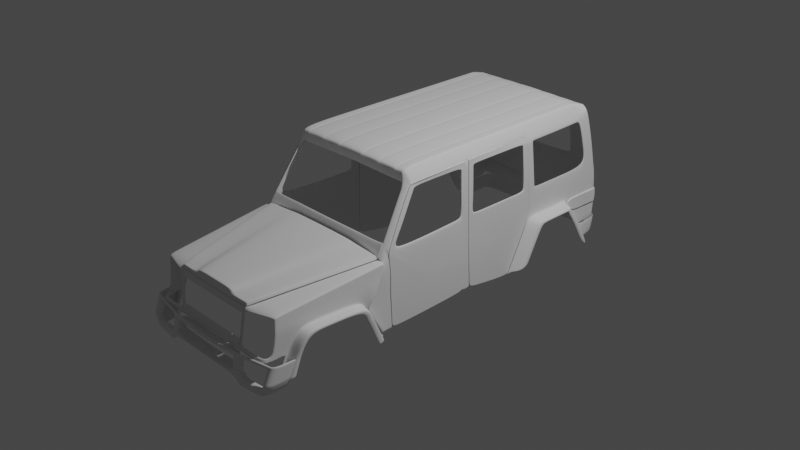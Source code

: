# Source: mer12_doorsup.blend  (saved by Blender 2.90.8; exported with 4.5.12 LTS)
import bpy
from mathutils import Matrix  # noqa: F401  (used for matrix-valued properties, if any)

bpy.ops.wm.read_factory_settings(use_empty=True)
scene = bpy.context.scene
scene.name = 'Scene'

# ---- collections
col_collection = bpy.data.collections.new('Collection'); scene.collection.children.link(col_collection)
col_reference = bpy.data.collections.new('reference'); scene.collection.children.link(col_reference)
col_body = bpy.data.collections.new('body'); scene.collection.children.link(col_body)

# ---- node groups
ng_auto_smooth = bpy.data.node_groups.new('Auto Smooth', 'GeometryNodeTree')
_s = ng_auto_smooth.interface.new_socket(name='Geometry', in_out='OUTPUT', socket_type='NodeSocketGeometry')
_s = ng_auto_smooth.interface.new_socket(name='Geometry', in_out='INPUT', socket_type='NodeSocketGeometry')
_s = ng_auto_smooth.interface.new_socket(name='Angle', in_out='INPUT', socket_type='NodeSocketFloat')
_s.subtype = 'ANGLE'
_s.min_value = 0.0
_s.max_value = 3.142
ng_auto_smooth.is_modifier = True
_N = ng_auto_smooth.nodes; _L = ng_auto_smooth.links
n0 = _N.new('NodeGroupOutput'); n0.name = 'Group Output'; n0.location = (480, -100)
n1 = _N.new('NodeGroupInput'); n1.name = 'Group Input'; n1.location = (-420, -300)
n2 = _N.new('NodeGroupInput'); n2.name = 'Group Input.001'; n2.location = (-60, -100)
n3 = _N.new('GeometryNodeSetShadeSmooth'); n3.name = 'Set Shade Smooth'; n3.location = (120, -100)
n3.domain = 'EDGE'
n4 = _N.new('GeometryNodeSetShadeSmooth'); n4.name = 'Set Shade Smooth.001'; n4.location = (300, -100)
n5 = _N.new('GeometryNodeInputMeshEdgeAngle'); n5.name = 'Edge Angle'; n5.location = (-420, -220)
n6 = _N.new('GeometryNodeInputEdgeSmooth'); n6.name = 'Is Edge Smooth'; n6.location = (-60, -160)
n7 = _N.new('GeometryNodeInputShadeSmooth'); n7.name = 'Is Face Smooth'; n7.location = (-240, -340)
n8 = _N.new('FunctionNodeBooleanMath'); n8.name = 'Boolean Math'; n8.location = (-60, -220)
n9 = _N.new('FunctionNodeCompare'); n9.name = 'Compare'; n9.location = (-240, -180)
n9.operation = 'LESS_EQUAL'
_L.new(n5.outputs[0], n9.inputs[0])
_L.new(n4.outputs[0], n0.inputs[0])
_L.new(n1.outputs[1], n9.inputs[1])
_L.new(n9.outputs[0], n8.inputs[0])
_L.new(n7.outputs[0], n8.inputs[1])
_L.new(n2.outputs[0], n3.inputs[0])
_L.new(n6.outputs[0], n3.inputs[1])
_L.new(n3.outputs[0], n4.inputs[0])
_L.new(n8.outputs[0], n3.inputs[2])
n0.is_active_output = True

# ---- world
world_world = bpy.data.worlds.new('World'); scene.world = world_world
world_world.use_nodes = True; world_world.node_tree.nodes.clear()
_N = world_world.node_tree.nodes; _L = world_world.node_tree.links
n0 = _N.new('ShaderNodeOutputWorld'); n0.name = 'World Output'; n0.location = (300, 300)
n1 = _N.new('ShaderNodeBackground'); n1.name = 'Background'; n1.location = (10, 300)
n1.inputs[0].default_value = (0.05088, 0.05088, 0.05088, 1.0)
_L.new(n1.outputs[0], n0.inputs[0])
n0.is_active_output = True
world_world.color = (0.05088, 0.05088, 0.05088)
world_world.use_sun_shadow = False
world_world.sun_shadow_jitter_overblur = 0.0

# ---- cameras
cam_camera = bpy.data.cameras.new('Camera')
cam_camera.clip_end = 100.0
cam_camera.ortho_scale = 7.314

# ---- lights
light_light = bpy.data.lights.new('Light', 'POINT')
light_light.transmission_factor = 0.0
light_light.energy = 1000.0
light_light.shadow_soft_size = 0.1
light_light.shadow_maximum_resolution = 0.006
light_light.use_absolute_resolution = True

# ---- meshes
me_plane = bpy.data.meshes.new('Plane')
me_plane.from_pydata([(0.4797, -0.2314, 0.05852), (0.0, -0.2034, 0.168), (0.7997, -0.1509, 0.08618), (0.0, -0.09001, 0.1802), (0.4845, -0.2021, 0.1285), (0.5209, -0.0815, 0.1516), (0.8672, 1.004, 0.1976), (0.0, 0.9994, 0.2789), (0.7647, 0.9964, 0.2471), (0.4662, 1.033, 0.2667), (0.2815, -0.08476, 0.1433), (0.2524, -0.2075, 0.1243), (0.4604, 0.9975, 0.2635), (0.266, -0.08476, 0.1787), (0.4041, 0.9977, 0.2759), (0.2516, -0.1978, 0.1665), (0.0, -0.2075, 0.1243), (0.0, -0.2314, 0.05674), (0.2438, -0.2314, 0.05674), (0.8755, 1.011, 0.07832), (0.807, -0.1604, -0.02666), (0.8731, 0.9742, 0.0753), (0.8041, -0.07841, 0.1004), (0.0, -0.03961, 0.1848), (0.5321, -0.03163, 0.156), (0.2898, -0.03469, 0.1488), (0.2724, -0.03468, 0.1832), (0.8101, -0.1079, -0.02194), (0.8882, 0.9483, -0.0204), (0.8079, -0.1646, -0.09963), (0.8858, 0.9111, -0.02342), (0.8109, -0.1121, -0.09491), (0.8167, 0.138, 0.1198), (0.8293, 0.3544, 0.1393), (0.8419, 0.5708, 0.1587), (0.8546, 0.7872, 0.1782), (0.0, 0.1682, 0.2036), (0.0, 0.376, 0.2224), (0.0, 0.5838, 0.2412), (0.0, 0.7916, 0.2601), (0.5786, 0.174, 0.1743), (0.6252, 0.3796, 0.1925), (0.6717, 0.5852, 0.2107), (0.7182, 0.7908, 0.2289), (0.3239, 0.1718, 0.1718), (0.3581, 0.3782, 0.1947), (0.3922, 0.5846, 0.2176), (0.4263, 0.7911, 0.2406), (0.2987, 0.1718, 0.2018), (0.3251, 0.3783, 0.2203), (0.3514, 0.5848, 0.2388), (0.3778, 0.7912, 0.2574), (0.8227, 0.1085, -0.002495), (0.8353, 0.3249, 0.01695), (0.8479, 0.5414, 0.0364), (0.8605, 0.7578, 0.05585), (0.8318, 0.06846, -0.05486), (0.7987, -0.1439, -0.2899), (0.8073, -0.04228, -0.2763), (0.8929, 0.9162, -0.0855), (0.8913, 0.8551, -0.1633), (0.8445, 0.8496, -0.2293), (0.8018, -0.1537, 0.05282), (0.8689, 0.9949, 0.1615), (0.8695, 1.041, 0.1615), (0.8059, -0.08712, 0.06422), (0.8563, 0.7785, 0.142), (0.8437, 0.5621, 0.1226), (0.8311, 0.3457, 0.1031), (0.8185, 0.1293, 0.08367), (0.4866, -0.2166, 0.09176), (0.4865, -0.2159, 0.09356), (0.5262, -0.09639, 0.113), (0.5252, -0.09588, 0.114), (0.7903, 0.9911, 0.2135), (0.7889, 0.9911, 0.2144), (0.2485, -0.2186, 0.09146), (0.2483, -0.2192, 0.08964), (0.0, -0.2192, 0.08964), (0.0, -0.2186, 0.09145), (0.5384, -0.04602, 0.1177), (0.5374, -0.04559, 0.1187), (0.5888, 0.1614, 0.1369), (0.5877, 0.1617, 0.1378), (0.6392, 0.3688, 0.1561), (0.638, 0.3691, 0.157), (0.6896, 0.5762, 0.1752), (0.6883, 0.5764, 0.1761), (0.7386, 0.7838, 0.1953), (0.7399, 0.7836, 0.1944), (0.0, -0.1871, 0.1697), (0.4897, -0.1848, 0.1318), (0.2566, -0.1899, 0.127), (0.2537, -0.1816, 0.1683), (0.4921, -0.1987, 0.09649), (0.8542, 0.5156, -0.04951), (0.7969, -0.1901, -0.2873), (0.8383, 0.3098, -0.05129), (0.7737, -0.2724, -0.3302), (0.867, 0.779, -0.06204), (0.7737, -0.2581, -0.2891), (0.7969, -0.2044, -0.3284), (0.8073, -0.05659, -0.3175), (0.7987, -0.1582, -0.3311), (0.7129, -0.2939, -0.3302), (0.7129, -0.2796, -0.2891), (0.0, -0.2939, -0.3302), (0.0, -0.2796, -0.2891), (0.7129, -0.2867, -0.3096), (0.0, -0.2867, -0.3096), (0.458, -0.2796, -0.2891), (0.458, -0.2939, -0.3302), (0.458, -0.2867, -0.3096), (0.229, -0.2796, -0.2891), (0.2429, -0.2343, 0.03569), (0.23, -0.2762, -0.2653), (0.0, -0.2343, 0.03569), (0.0, -0.2762, -0.2653), (0.4784, -0.2343, 0.03737), (0.4595, -0.2762, -0.2652), (0.4453, -0.2314, 0.05826), (0.4518, -0.217, 0.09145), (0.4245, -0.2796, -0.2891), (0.444, -0.2343, 0.03713), (0.426, -0.2762, -0.2652), (0.2423, -0.2363, 0.02137), (0.2315, -0.2715, -0.2309), (0.0, -0.2363, 0.02137), (0.0, -0.2715, -0.2309), (0.4775, -0.2363, 0.02298), (0.4617, -0.2715, -0.2306), (0.428, -0.2715, -0.2307), (0.4431, -0.2363, 0.02274), (0.4165, -0.2796, -0.2891), (0.4179, -0.2762, -0.2652), (0.4199, -0.2715, -0.2307), (0.4371, -0.2314, 0.0582), (0.4435, -0.2171, 0.09138), (0.4358, -0.2343, 0.03707), (0.435, -0.2363, 0.02269), (0.477, -0.2375, 0.01421), (0.4426, -0.2375, 0.01398), (0.4624, -0.2698, -0.2187), (0.4287, -0.2698, -0.2188), (0.8025, -0.1027, -0.4998), (0.8073, -0.1305, -0.4932), (0.8025, -0.03537, -0.3379), (0.858, 0.7786, -0.1012), (0.8314, 0.288, -0.09483), (0.8461, 0.5229, -0.09135), (0.836, 0.8464, -0.2397), (0.8025, -0.01542, -0.3039), (0.8253, 0.08071, -0.0822), (0.4683, -0.2168, 0.0916), (0.4702, -0.2168, 0.09161), (0.4622, -0.2343, 0.03726), (0.4603, -0.2343, 0.03724), (0.4418, -0.2762, -0.2652), (0.4437, -0.2762, -0.2652), (0.4616, -0.2314, 0.05839), (0.4634, -0.2314, 0.0584), (0.4422, -0.2796, -0.2891), (0.4403, -0.2796, -0.2891), (0.4613, -0.2363, 0.02287), (0.4594, -0.2363, 0.02285), (0.4439, -0.2715, -0.2307), (0.4458, -0.2715, -0.2307), (0.4607, -0.2375, 0.0141), (0.4589, -0.2375, 0.01409), (0.4446, -0.2698, -0.2187), (0.4465, -0.2698, -0.2187), (0.8025, -0.09368, -0.4784), (0.8025, -0.04981, -0.3651), (0.8073, -0.06739, -0.3431), (0.8073, -0.1224, -0.474), (0.8445, 1.051, -0.5824), (0.8371, 1.04, -0.6078), (0.836, 0.8633, -0.2697), (0.8371, 1.032, -0.5923), (0.8445, 1.042, -0.5672), (0.8445, 0.8664, -0.2587), (0.4092, 1.033, 0.2791), (0.7999, 1.027, 0.2165), (0.774, 1.032, 0.2503), (0.0, 1.035, 0.2821), (0.7984, 1.027, 0.2175), (0.867, 1.053, 0.1964), (0.9123, -0.1027, -0.4998), (0.9136, -0.03181, -0.3398), (0.9678, 0.7786, -0.1012), (0.9411, 0.288, -0.09483), (0.9558, 0.5229, -0.09135), (0.9457, 0.8464, -0.2397), (0.9123, -0.01542, -0.3039), (0.9351, 0.08071, -0.0822), (0.9123, -0.09368, -0.4784), (0.9143, -0.04348, -0.3651), (0.8807, 1.04, -0.6078), (0.9457, 0.8633, -0.2697), (0.8807, 1.032, -0.5923), (0.9167, -0.03756, -0.501), (0.9167, 0.02563, -0.3346), (0.9611, 0.7138, -0.1445), (0.9397, 0.3144, -0.1323), (0.9515, 0.5023, -0.1296), (0.9434, 0.7664, -0.2553), (0.9167, 0.03673, -0.3035), (0.9349, 0.1151, -0.1293), (0.9167, -0.03037, -0.4839), (0.9167, 0.01428, -0.3626), (0.8986, 0.9594, -0.615), (0.9434, 0.7798, -0.2792), (0.8986, 0.9525, -0.6026), (0.7792, -0.1027, -0.54), (0.784, -0.1305, -0.5335), (0.8889, -0.1027, -0.54), (0.7495, -0.1027, -0.5591), (0.7543, -0.1305, -0.5525), (0.8593, -0.1027, -0.5591)], [], [(5, 73, 81, 24), (71, 4, 11, 76), (92, 91, 5, 10), (12, 8, 183, 9), (47, 43, 8, 12), (78, 17, 18, 77), (51, 47, 12, 14), (14, 12, 9, 181), (93, 92, 10, 13), (90, 93, 13, 3), (7, 14, 181, 184), (39, 51, 14, 7), (11, 15, 1, 16), (16, 79, 76, 11), (8, 75, 185, 183), (91, 94, 73, 5), (24, 81, 83, 40), (89, 35, 6, 74), (70, 0, 2, 72), (74, 6, 186, 182), (65, 62, 20, 27), (64, 63, 21, 19), (69, 65, 27, 52), (72, 2, 22, 80), (3, 13, 26, 23), (13, 10, 25, 26), (43, 88, 75, 8), (10, 5, 24, 25), (27, 20, 29, 31), (52, 27, 31, 56), (19, 21, 30, 28), (21, 55, 99, 30), (55, 54, 95, 99), (54, 53, 97, 95), (53, 52, 56, 97), (63, 66, 55, 21), (66, 67, 54, 55), (67, 68, 53, 54), (68, 69, 52, 53), (80, 22, 32, 82), (84, 33, 34, 86), (86, 34, 35, 89), (23, 26, 48, 36), (36, 48, 49, 37), (37, 49, 50, 38), (38, 50, 51, 39), (26, 25, 44, 48), (48, 44, 45, 49), (49, 45, 46, 50), (50, 46, 47, 51), (82, 32, 33, 84), (40, 83, 85, 41), (41, 85, 87, 42), (42, 87, 88, 43), (25, 24, 40, 44), (44, 40, 41, 45), (45, 41, 42, 46), (46, 42, 43, 47), (56, 31, 57, 58), (31, 29, 96, 57), (30, 99, 61, 60), (28, 30, 60, 59), (33, 32, 69, 68), (34, 33, 68, 67), (35, 34, 67, 66), (6, 35, 66, 63), (32, 22, 65, 69), (186, 6, 63, 64), (22, 2, 62, 65), (136, 137, 77, 18), (4, 71, 94, 91), (1, 15, 93, 90), (15, 11, 92, 93), (11, 4, 91, 92), (101, 96, 100, 98), (58, 57, 103, 102), (57, 96, 101, 103), (98, 100, 105, 108, 104), (163, 167, 140, 129), (111, 112, 109, 106), (104, 108, 112, 111), (108, 105, 110, 112), (117, 107, 113, 115), (112, 110, 161, 162, 122, 133, 113, 107, 109), (123, 132, 164, 156), (124, 122, 162, 157), (17, 116, 114, 18), (128, 117, 115, 126), (135, 134, 124, 131), (136, 138, 123, 120), (134, 133, 122, 124), (155, 163, 129, 118), (138, 139, 132, 123), (116, 127, 125, 114), (120, 123, 156, 159), (143, 131, 165, 169), (115, 113, 133, 134), (126, 115, 134, 135), (114, 125, 139, 138), (18, 114, 138, 136), (120, 121, 137, 136), (132, 141, 168, 164), (141, 143, 169, 168), (170, 166, 130, 142), (167, 170, 142, 140), (166, 158, 119, 130), (159, 153, 121, 120), (158, 161, 110, 119), (160, 155, 118, 0), (131, 124, 157, 165), (171, 174, 145, 144), (61, 99, 147, 150), (95, 97, 148, 149), (58, 102, 146, 151), (56, 58, 151, 152), (97, 56, 152, 148), (99, 95, 149, 147), (0, 70, 154, 160), (146, 102, 173, 172), (172, 173, 174, 171), (179, 178, 176, 175), (61, 150, 177, 180), (180, 177, 178, 179), (148, 152, 194, 190), (146, 172, 196, 188), (172, 171, 195, 196), (152, 151, 193, 194), (147, 149, 191, 189), (149, 148, 190, 191), (177, 150, 192, 198), (151, 146, 188, 193), (150, 147, 189, 192), (178, 177, 198, 199), (171, 144, 187, 195), (176, 178, 199, 197), (190, 194, 207, 203), (199, 198, 211, 212), (192, 189, 202, 205), (196, 195, 208, 209), (193, 188, 201, 206), (189, 191, 204, 202), (197, 199, 212, 210), (194, 193, 206, 207), (191, 190, 203, 204), (198, 192, 205, 211), (188, 196, 209, 201), (195, 187, 200, 208), (187, 144, 213, 215), (144, 145, 214, 213), (215, 213, 216, 218), (213, 214, 217, 216)])
_k = {(0, 2): 0.32941, (4, 11): 0.36078, (5, 91): 0.36078, (6, 35): 0.32941, (8, 43): 0.36078, (11, 16): 0.36078, (17, 18): 0.32941, (18, 136): 0.32941, (2, 22): 0.32941, (5, 24): 0.36078, (22, 32): 0.32941, (32, 33): 0.32941, (33, 34): 0.32941, (34, 35): 0.32941, (24, 40): 0.36078, (40, 41): 0.36078, (41, 42): 0.36078, (42, 43): 0.36078, (71, 76): 0.36078, (77, 78): 0.32941, (76, 79): 0.36078, (74, 89): 0.32941, (75, 88): 0.36078, (70, 72): 0.32941, (71, 94): 0.36078, (72, 80): 0.32941, (73, 81): 0.36078, (80, 82): 0.32941, (81, 83): 0.36078, (82, 84): 0.32941, (83, 85): 0.36078, (84, 86): 0.32941, (85, 87): 0.36078, (86, 89): 0.32941, (87, 88): 0.36078, (0, 70): 0.32941, (18, 77): 0.32941, (4, 71): 0.36078, (5, 73): 0.36078, (2, 72): 0.32941, (11, 76): 0.36078, (8, 75): 0.36078, (6, 74): 0.32941, (24, 81): 0.36078, (22, 80): 0.32941, (43, 88): 0.36078, (35, 89): 0.32941, (17, 78): 0.32941, (16, 79): 0.36078, (40, 83): 0.36078, (32, 82): 0.32941, (33, 84): 0.32941, (41, 85): 0.36078, (34, 86): 0.32941, (42, 87): 0.36078, (4, 91): 0.36078, (73, 94): 0.36078, (121, 137): 0.32941, (120, 136): 0.32941, (77, 137): 0.32941, (0, 160): 0.32941, (70, 154): 0.32941, (120, 159): 0.32941, (121, 153): 0.32941, (183, 185): 0.36078, (8, 183): 0.36078, (75, 185): 0.36078, (6, 186): 0.32941, (182, 186): 0.32941, (74, 182): 0.32941, (188, 196): 0.16471, (189, 192): 0.16471, (189, 191): 0.16471, (190, 191): 0.16471, (190, 194): 0.16471, (188, 193): 0.16471, (193, 194): 0.16471, (187, 195): 0.16471, (195, 196): 0.16471, (197, 199): 0.16471, (192, 198): 0.16471, (198, 199): 0.16471}
me_plane.attributes.new('crease_edge', 'FLOAT', 'EDGE').data.foreach_set('value', [_k.get((min(e.vertices), max(e.vertices)), 0.0) for e in me_plane.edges])
_uv = me_plane.uv_layers.new(name='UVMap')
_uv.uv.foreach_set('vector', [0.9605, 0.116, 0.9798, 0.1089, 0.9798, 0.1489, 0.9604, 0.1556, 0.9832, 0.003653, 0.9671, 0.007129, 0.7862, 0.0, 0.4037, 0.0, 0.7852, 0.01456, 0.9662, 0.02272, 0.9605, 0.116, 0.7789, 0.1016, 0.786, 0.9718, 0.96, 0.9718, 0.9604, 1.0, 0.7862, 1.0, 0.7846, 0.8058, 0.9601, 0.8086, 0.96, 0.9718, 0.786, 0.9718, 0.0, 0.0, 0.0, 0.0, 0.0, 0.0, 0.3825, 0.0, 0.7508, 0.792, 0.7846, 0.8058, 0.786, 0.9718, 0.7521, 0.9718, 0.7521, 0.9718, 0.786, 0.9718, 0.7862, 1.0, 0.7523, 1.0, 0.7513, 0.004127, 0.7852, 0.01456, 0.7789, 0.1016, 0.7454, 0.0288, 0.5, 0.004127, 0.7513, 0.004127, 0.7454, 0.0288, 0.5, 0.0288, 0.5, 0.9718, 0.7521, 0.9718, 0.7523, 1.0, 0.5, 1.0, 0.5, 0.792, 0.7508, 0.792, 0.7521, 0.9718, 0.5, 0.9718, 0.7862, 0.0, 0.7523, 0.0, 0.5, 0.0, 0.0, 0.0, 0.0, 0.0, 0.0, 0.0, 0.4037, 0.0, 0.7862, 0.0, 0.96, 0.9718, 0.9796, 0.9718, 0.9798, 1.0, 0.9604, 1.0, 0.9662, 0.02272, 0.9827, 0.01874, 0.9798, 0.1089, 0.9605, 0.116, 0.9604, 0.1556, 0.9798, 0.1489, 0.9797, 0.3135, 0.9604, 0.3188, 0.9802, 0.8072, 1.0, 0.8058, 1.0, 0.9718, 0.9803, 0.9718, 0.984, 0.003475, 1.0, 0.0, 1.0, 0.1016, 0.9803, 0.1087, 0.9803, 0.9718, 1.0, 0.9718, 1.0, 1.0, 0.9805, 1.0, 1.0, 0.1418, 1.0, 0.1016, 1.0, 0.1016, 1.0, 0.1418, 1.0, 1.0, 1.0, 0.9718, 1.0, 0.9718, 1.0, 1.0, 1.0, 0.3078, 1.0, 0.1418, 1.0, 0.1418, 1.0, 0.3078, 0.9803, 0.1087, 1.0, 0.1016, 1.0, 0.1418, 0.9803, 0.1487, 0.5, 0.0288, 0.7454, 0.0288, 0.7457, 0.07243, 0.5, 0.07243, 0.7454, 0.0288, 0.7789, 0.1016, 0.7793, 0.1418, 0.7457, 0.07243, 0.9601, 0.8086, 0.9796, 0.8072, 0.9796, 0.9718, 0.96, 0.9718, 0.7789, 0.1016, 0.9605, 0.116, 0.9604, 0.1556, 0.7793, 0.1418, 1.0, 0.1418, 1.0, 0.1016, 1.0, 0.1016, 1.0, 0.1418, 1.0, 0.3078, 1.0, 0.1418, 1.0, 0.1418, 1.0, 0.3078, 1.0, 1.0, 1.0, 0.9718, 1.0, 0.9718, 1.0, 1.0, 1.0, 0.9718, 1.0, 0.8058, 1.0, 0.8058, 1.0, 0.9718, 1.0, 0.8058, 1.0, 0.6398, 1.0, 0.6398, 1.0, 0.8058, 1.0, 0.6398, 1.0, 0.4738, 1.0, 0.4738, 1.0, 0.6398, 1.0, 0.4738, 1.0, 0.3078, 1.0, 0.3078, 1.0, 0.4738, 1.0, 0.9718, 1.0, 0.8058, 1.0, 0.8058, 1.0, 0.9718, 1.0, 0.8058, 1.0, 0.6398, 1.0, 0.6398, 1.0, 0.8058, 1.0, 0.6398, 1.0, 0.4738, 1.0, 0.4738, 1.0, 0.6398, 1.0, 0.4738, 1.0, 0.3078, 1.0, 0.3078, 1.0, 0.4738, 0.9803, 0.1487, 1.0, 0.1418, 1.0, 0.3078, 0.9803, 0.3133, 0.9802, 0.4779, 1.0, 0.4738, 1.0, 0.6398, 0.9802, 0.6426, 0.9802, 0.6426, 1.0, 0.6398, 1.0, 0.8058, 0.9802, 0.8072, 0.5, 0.07243, 0.7457, 0.07243, 0.747, 0.2523, 0.5, 0.2523, 0.5, 0.2523, 0.747, 0.2523, 0.7482, 0.4322, 0.5, 0.4322, 0.5, 0.4322, 0.7482, 0.4322, 0.7495, 0.6121, 0.5, 0.6121, 0.5, 0.6121, 0.7495, 0.6121, 0.7508, 0.792, 0.5, 0.792, 0.7457, 0.07243, 0.7793, 0.1418, 0.7806, 0.3078, 0.747, 0.2523, 0.747, 0.2523, 0.7806, 0.3078, 0.782, 0.4738, 0.7482, 0.4322, 0.7482, 0.4322, 0.782, 0.4738, 0.7833, 0.6398, 0.7495, 0.6121, 0.7495, 0.6121, 0.7833, 0.6398, 0.7846, 0.8058, 0.7508, 0.792, 0.9803, 0.3133, 1.0, 0.3078, 1.0, 0.4738, 0.9802, 0.4779, 0.9604, 0.3188, 0.9797, 0.3135, 0.9797, 0.478, 0.9603, 0.4821, 0.9603, 0.4821, 0.9797, 0.478, 0.9797, 0.6426, 0.9602, 0.6453, 0.9602, 0.6453, 0.9797, 0.6426, 0.9796, 0.8072, 0.9601, 0.8086, 0.7793, 0.1418, 0.9604, 0.1556, 0.9604, 0.3188, 0.7806, 0.3078, 0.7806, 0.3078, 0.9604, 0.3188, 0.9603, 0.4821, 0.782, 0.4738, 0.782, 0.4738, 0.9603, 0.4821, 0.9602, 0.6453, 0.7833, 0.6398, 0.7833, 0.6398, 0.9602, 0.6453, 0.9601, 0.8086, 0.7846, 0.8058, 1.0, 0.3078, 1.0, 0.1418, 1.0, 0.1418, 1.0, 0.3078, 1.0, 0.1418, 1.0, 0.1016, 1.0, 0.1016, 1.0, 0.1418, 1.0, 0.9718, 1.0, 0.8058, 1.0, 0.8058, 1.0, 0.9718, 1.0, 1.0, 1.0, 0.9718, 1.0, 0.9718, 1.0, 1.0, 1.0, 0.4738, 1.0, 0.3078, 1.0, 0.3078, 1.0, 0.4738, 1.0, 0.6398, 1.0, 0.4738, 1.0, 0.4738, 1.0, 0.6398, 1.0, 0.8058, 1.0, 0.6398, 1.0, 0.6398, 1.0, 0.8058, 1.0, 0.9718, 1.0, 0.8058, 1.0, 0.8058, 1.0, 0.9718, 1.0, 0.3078, 1.0, 0.1418, 1.0, 0.1418, 1.0, 0.3078, 1.0, 1.0, 1.0, 0.9718, 1.0, 0.9718, 1.0, 1.0, 1.0, 0.1418, 1.0, 0.1016, 1.0, 0.1016, 1.0, 0.1418, 0.8191, 0.0, 0.8752, 0.002846, 0.3825, 0.0, 0.0, 0.0, 0.9671, 0.007129, 0.9832, 0.003653, 0.9827, 0.01874, 0.9662, 0.02272, 0.5, 0.0, 0.7523, 0.0, 0.7513, 0.004127, 0.5, 0.004127, 0.7523, 0.0, 0.7862, 0.0, 0.7852, 0.01456, 0.7513, 0.004127, 0.7862, 0.0, 0.9671, 0.007129, 0.9662, 0.02272, 0.7852, 0.01456, 1.0, 0.1016, 1.0, 0.1016, 1.0, 0.1016, 1.0, 0.1016, 1.0, 0.3078, 1.0, 0.1418, 1.0, 0.1418, 1.0, 0.3078, 1.0, 0.1418, 1.0, 0.1016, 1.0, 0.1016, 1.0, 0.1418, 1.0, 0.1016, 1.0, 0.1016, 1.0, 0.1016, 1.0, 0.1016, 1.0, 0.1016, 0.938, 0.01039, 0.9397, 0.01295, 1.0, 0.01295, 1.0, 0.01039, 1.0, 0.1016, 1.0, 0.1016, 1.0, 0.1016, 1.0, 0.1016, 1.0, 0.1016, 1.0, 0.1016, 1.0, 0.1016, 1.0, 0.1016, 1.0, 0.1016, 1.0, 0.1016, 1.0, 0.1016, 1.0, 0.1016, 0.9313, 0.0946, 1.0, 0.1016, 1.0, 0.1016, 0.9313, 0.0946, 1.0, 0.1016, 1.0, 0.1016, 1.0, 0.1016, 1.0, 0.1016, 1.0, 0.1016, 1.0, 0.1016, 1.0, 0.1016, 1.0, 0.1016, 1.0, 0.1016, 0.8628, 0.006181, 0.8688, 0.01039, 0.9308, 0.01039, 0.9276, 0.006181, 0.99, 0.0946, 1.0, 0.1016, 1.0, 0.1016, 0.9947, 0.0946, 0.0, 0.0, 0.06086, 0.006181, 0.06085, 0.006181, 0.0, 0.0, 0.8319, 0.0845, 0.9313, 0.0946, 0.9313, 0.0946, 0.8319, 0.0845, 0.9695, 0.0845, 0.9876, 0.0946, 0.99, 0.0946, 0.9755, 0.0845, 0.8191, 0.0, 0.8301, 0.006181, 0.8628, 0.006181, 0.8538, 0.0, 0.9876, 0.0946, 1.0, 0.1016, 1.0, 0.1016, 0.99, 0.0946, 0.9351, 0.006181, 0.938, 0.01039, 1.0, 0.01039, 1.0, 0.006181, 0.8301, 0.006181, 0.8376, 0.01039, 0.8688, 0.01039, 0.8628, 0.006181, 0.06086, 0.006181, 0.1023, 0.01039, 0.1023, 0.01039, 0.06085, 0.006181, 0.8538, 0.0, 0.8628, 0.006181, 0.9276, 0.006181, 0.9229, 0.0, 0.9704, 0.08101, 0.9755, 0.0845, 0.987, 0.0845, 0.9844, 0.08101, 0.9313, 0.0946, 1.0, 0.1016, 1.0, 0.1016, 0.9876, 0.0946, 0.8319, 0.0845, 0.9313, 0.0946, 0.9876, 0.0946, 0.9695, 0.0845, 0.06085, 0.006181, 0.1023, 0.01039, 0.8376, 0.01039, 0.8301, 0.006181, 0.0, 0.0, 0.06085, 0.006181, 0.8301, 0.006181, 0.8191, 0.0, 0.8538, 0.0, 0.8961, 0.002967, 0.8752, 0.002846, 0.8191, 0.0, 0.8688, 0.01039, 0.8725, 0.01295, 0.9328, 0.01295, 0.9308, 0.01039, 0.8725, 0.01295, 0.9704, 0.08101, 0.9844, 0.08101, 0.9328, 0.01295, 0.986, 0.08101, 0.9884, 0.0845, 1.0, 0.0845, 1.0, 0.08101, 0.9397, 0.01295, 0.986, 0.08101, 1.0, 0.08101, 1.0, 0.01295, 0.9884, 0.0845, 0.9953, 0.0946, 1.0, 0.0946, 1.0, 0.0845, 0.9229, 0.0, 0.9376, 0.003207, 0.8961, 0.002967, 0.8538, 0.0, 0.9953, 0.0946, 1.0, 0.1016, 1.0, 0.1016, 1.0, 0.0946, 0.9309, 0.0, 0.9351, 0.006181, 1.0, 0.006181, 1.0, 0.0, 0.9755, 0.0845, 0.99, 0.0946, 0.9947, 0.0946, 0.987, 0.0845, 1.0, 0.3078, 1.0, 0.3078, 1.0, 0.3078, 1.0, 0.3078, 1.0, 0.8058, 1.0, 0.8058, 1.0, 0.8058, 1.0, 0.8058, 1.0, 0.6398, 1.0, 0.4738, 1.0, 0.4738, 1.0, 0.6398, 1.0, 0.3078, 1.0, 0.3078, 1.0, 0.3078, 1.0, 0.3078, 1.0, 0.3078, 1.0, 0.3078, 1.0, 0.3078, 1.0, 0.3078, 1.0, 0.4738, 1.0, 0.3078, 1.0, 0.3078, 1.0, 0.4738, 1.0, 0.8058, 1.0, 0.6398, 1.0, 0.6398, 1.0, 0.8058, 1.0, 0.0, 0.984, 0.003475, 0.9424, 0.003235, 0.9309, 0.0, 1.0, 0.3078, 1.0, 0.3078, 1.0, 0.3078, 1.0, 0.3078, 1.0, 0.3078, 1.0, 0.3078, 1.0, 0.3078, 1.0, 0.3078, 1.0, 0.8058, 1.0, 0.8058, 1.0, 0.8058, 1.0, 0.8058, 1.0, 0.8058, 1.0, 0.8058, 1.0, 0.8058, 1.0, 0.8058, 1.0, 0.8058, 1.0, 0.8058, 1.0, 0.8058, 1.0, 0.8058, 1.0, 0.4738, 1.0, 0.3078, 1.0, 0.3078, 1.0, 0.4738, 1.0, 0.3078, 1.0, 0.3078, 1.0, 0.3078, 1.0, 0.3078, 1.0, 0.3078, 1.0, 0.3078, 1.0, 0.3078, 1.0, 0.3078, 1.0, 0.3078, 1.0, 0.3078, 1.0, 0.3078, 1.0, 0.3078, 1.0, 0.8058, 1.0, 0.6398, 1.0, 0.6398, 1.0, 0.8058, 1.0, 0.6398, 1.0, 0.4738, 1.0, 0.4738, 1.0, 0.6398, 1.0, 0.8058, 1.0, 0.8058, 1.0, 0.8058, 1.0, 0.8058, 1.0, 0.3078, 1.0, 0.3078, 1.0, 0.3078, 1.0, 0.3078, 1.0, 0.8058, 1.0, 0.8058, 1.0, 0.8058, 1.0, 0.8058, 1.0, 0.8058, 1.0, 0.8058, 1.0, 0.8058, 1.0, 0.8058, 1.0, 0.3078, 1.0, 0.3078, 1.0, 0.3078, 1.0, 0.3078, 1.0, 0.8058, 1.0, 0.8058, 1.0, 0.8058, 1.0, 0.8058, 1.0, 0.4738, 1.0, 0.3078, 1.0, 0.3078, 1.0, 0.4738, 1.0, 0.8058, 1.0, 0.8058, 1.0, 0.8058, 1.0, 0.8058, 1.0, 0.8058, 1.0, 0.8058, 1.0, 0.8058, 1.0, 0.8058, 1.0, 0.3078, 1.0, 0.3078, 1.0, 0.3078, 1.0, 0.3078, 1.0, 0.3078, 1.0, 0.3078, 1.0, 0.3078, 1.0, 0.3078, 1.0, 0.8058, 1.0, 0.6398, 1.0, 0.6398, 1.0, 0.8058, 1.0, 0.8058, 1.0, 0.8058, 1.0, 0.8058, 1.0, 0.8058, 1.0, 0.3078, 1.0, 0.3078, 1.0, 0.3078, 1.0, 0.3078, 1.0, 0.6398, 1.0, 0.4738, 1.0, 0.4738, 1.0, 0.6398, 1.0, 0.8058, 1.0, 0.8058, 1.0, 0.8058, 1.0, 0.8058, 1.0, 0.3078, 1.0, 0.3078, 1.0, 0.3078, 1.0, 0.3078, 1.0, 0.3078, 1.0, 0.3078, 1.0, 0.3078, 1.0, 0.3078, 1.0, 0.3078, 1.0, 0.3078, 1.0, 0.3078, 1.0, 0.3078, 1.0, 0.3078, 1.0, 0.3078, 1.0, 0.3078, 1.0, 0.3078, 1.0, 0.3078, 1.0, 0.3078, 1.0, 0.3078, 1.0, 0.3078, 1.0, 0.3078, 1.0, 0.3078, 1.0, 0.3078, 1.0, 0.3078])
me_plane.use_remesh_fix_poles = True
me_plane.use_remesh_preserve_attributes = False
me_plane.use_mirror_vertex_groups = False
me_plane.update()
me_plane_001 = bpy.data.meshes.new('Plane.001')
me_plane_001.from_pydata([(0.867, 1.053, 0.1719), (0.0, 1.061, 0.2647), (0.7999, 1.027, 0.2165), (0.4117, 1.058, 0.263), (0.7984, 1.027, 0.2175), (0.774, 1.032, 0.2503), (0.4684, 1.051, 0.2521), (0.7772, 1.455, 0.824), (0.7277, 1.445, 0.9142), (0.7357, 1.362, 0.7647), (0.7906, 1.375, 0.7086), (0.798, 1.027, 0.2339), (0.8648, 1.053, 0.1893), (0.7722, 1.061, 0.2726), (0.4647, 1.07, 0.2864), (0.7966, 1.027, 0.2336), (0.4075, 1.076, 0.2971), (0.0, 1.08, 0.2988), (0.7635, 1.099, 0.3419), (0.7806, 1.112, 0.3744), (0.4016, 1.102, 0.3438), (0.4585, 1.102, 0.3447), (0.0, 1.102, 0.34), (0.0, 1.412, 0.931), (0.0, 1.408, 0.8396), (0.7148, 1.408, 0.8242), (0.7049, 1.414, 0.9227), (0.7929, 1.364, 0.6922), (0.7376, 1.351, 0.748), (0.7915, 1.469, 0.8376), (0.7073, 1.445, 0.9702), (0.0, 1.442, 0.9766), (0.6924, 1.444, 0.9683), (0.7569, 4.006, 0.9003), (0.7073, 4.015, 0.9226), (0.0, 4.013, 0.929), (0.6924, 4.014, 0.9207), (0.6906, 1.414, 0.9228), (0.7005, 1.408, 0.8245), (0.6785, 1.444, 0.9684), (0.6785, 4.014, 0.9208), (0.3867, 4.013, 0.9173), (0.3867, 1.443, 0.965), (0.3903, 1.413, 0.9193), (0.3993, 1.408, 0.831), (0.6328, 1.408, 0.826), (0.1606, 4.013, 0.9196), (0.1606, 1.443, 0.9672), (0.1575, 1.413, 0.9216), (0.1658, 1.408, 0.8361), (0.1665, 1.413, 0.9289), (0.1485, 1.413, 0.9291), (0.1575, 1.41, 0.9204), (0.1515, 1.443, 0.9748), (0.1696, 1.443, 0.9745), (0.1515, 4.013, 0.9271), (0.1696, 4.013, 0.9269), (0.3994, 1.413, 0.9262), (0.3812, 1.413, 0.9264), (0.3904, 1.41, 0.9177), (0.3958, 1.443, 0.9718), (0.3776, 1.443, 0.9721), (0.3776, 4.013, 0.9244), (0.3958, 4.013, 0.9242), (0.6324, 1.413, 0.9235), (0.6139, 1.413, 0.9237), (0.6233, 1.411, 0.915), (0.6221, 1.444, 0.9691), (0.6037, 1.443, 0.9693), (0.6037, 4.014, 0.9217), (0.6221, 4.014, 0.9215), (0.6231, 1.413, 0.9166), (0.6129, 1.444, 0.9622), (0.6129, 4.014, 0.9146), (0.1606, 3.837, 0.9672), (0.7073, 3.84, 0.9702), (0.6924, 3.838, 0.9683), (0.0, 3.837, 0.9766), (0.7569, 3.875, 0.851), (0.6785, 3.838, 0.9684), (0.6129, 3.838, 0.9622), (0.3867, 3.838, 0.965), (0.1696, 3.837, 0.9745), (0.1515, 3.837, 0.9748), (0.3958, 3.838, 0.9718), (0.3776, 3.838, 0.9721), (0.6221, 3.838, 0.9691), (0.6037, 3.838, 0.9693), (0.7073, 3.907, 0.9519), (0.7569, 3.912, 0.8591), (0.6785, 3.906, 0.9502), (0.1696, 3.905, 0.9563), (0.3958, 3.905, 0.9535), (0.6221, 3.906, 0.9508), (0.1606, 3.905, 0.9489), (0.6924, 3.906, 0.95), (0.0, 3.904, 0.9583), (0.6129, 3.906, 0.944), (0.3867, 3.905, 0.9467), (0.1515, 3.905, 0.9565), (0.3776, 3.905, 0.9538), (0.6037, 3.906, 0.9511), (0.7869, 1.086, 0.3277), (0.8516, 1.11, 0.2811), (0.867, 0.9837, 0.03197), (0.8648, 1.0, 0.0367), (0.8516, 1.142, 0.03732), (0.8496, 1.119, 0.2952), (0.7852, 1.095, 0.3421), (0.867, 0.8968, -0.1185), (0.8648, 0.9134, -0.1138), (0.8516, 1.134, -0.1217), (0.867, 0.848, -0.2033), (0.8648, 0.8647, -0.1986), (0.8516, 1.14, -0.2022), (0.867, 0.8777, -0.2584), (0.8648, 0.8943, -0.2537), (0.8516, 1.144, -0.2637), (0.867, 1.028, -0.5255), (0.8648, 1.045, -0.5208), (0.8516, 1.155, -0.5307), (0.8648, 1.031, -0.4964), (0.8516, 1.154, -0.5063), (0.867, 1.014, -0.5011), (0.7893, 1.073, 0.3074), (0.8545, 1.098, 0.2612), (0.8545, 1.111, 0.03718), (0.8545, 1.086, -0.12), (0.8545, 1.08, -0.2014), (0.8545, 1.09, -0.2615), (0.8545, 1.131, -0.5286), (0.8545, 1.127, -0.5042), (0.1606, 2.14, 0.9672), (0.6924, 2.141, 0.9683), (0.0, 2.14, 0.9766), (0.6129, 2.141, 0.9622), (0.3867, 2.14, 0.965), (0.1515, 2.14, 0.9748), (0.3776, 2.14, 0.9721), (0.6037, 2.141, 0.9693), (0.7073, 2.142, 0.9702), (0.7814, 2.161, 0.8397), (0.6785, 2.141, 0.9684), (0.1696, 2.14, 0.9745), (0.3958, 2.14, 0.9718), (0.6221, 2.141, 0.9691), (0.7073, 2.196, 0.9702), (0.7807, 2.214, 0.8399), (0.6785, 2.194, 0.9684), (0.1696, 2.193, 0.9745), (0.3958, 2.194, 0.9718), (0.6221, 2.194, 0.9691), (0.1606, 2.193, 0.9672), (0.6924, 2.194, 0.9683), (0.0, 2.193, 0.9766), (0.6129, 2.194, 0.9622), (0.3867, 2.194, 0.965), (0.1515, 2.193, 0.9748), (0.3776, 2.194, 0.9721), (0.6037, 2.194, 0.9693), (0.8227, 2.16, -0.2123), (0.822, 2.213, -0.2122), (0.7073, 2.196, 0.9702), (0.7807, 2.214, 0.8399), (0.6785, 2.194, 0.9684), (0.1696, 2.193, 0.9745), (0.3958, 2.194, 0.9718), (0.6221, 2.194, 0.9691), (0.1606, 2.193, 0.9672), (0.6924, 2.194, 0.9683), (0.0, 2.193, 0.9766), (0.6129, 2.194, 0.9622), (0.3867, 2.194, 0.965), (0.1515, 2.193, 0.9748), (0.3776, 2.194, 0.9721), (0.6037, 2.194, 0.9693), (0.1606, 2.129, 0.9672), (0.6924, 2.13, 0.9683), (0.0, 2.129, 0.9766), (0.6129, 2.13, 0.9622), (0.3867, 2.129, 0.965), (0.1515, 2.129, 0.9748), (0.3776, 2.129, 0.9721), (0.6037, 2.13, 0.9693), (0.7073, 2.132, 0.9702), (0.7816, 2.15, 0.8397), (0.6785, 2.13, 0.9684), (0.1696, 2.129, 0.9745), (0.3958, 2.13, 0.9718), (0.6221, 2.13, 0.9691), (0.8301, 2.11, -0.5233), (0.8285, 2.23, -0.5233), (0.8296, 2.113, -0.5021), (0.8281, 2.229, -0.5021), (0.7073, 3.018, 0.9702), (0.7688, 3.03, 0.8424), (0.6785, 3.016, 0.9684), (0.1696, 3.015, 0.9745), (0.3958, 3.016, 0.9718), (0.6221, 3.016, 0.9691), (0.1606, 3.015, 0.9672), (0.6924, 3.016, 0.9683), (0.0, 3.015, 0.9766), (0.6129, 3.016, 0.9622), (0.3867, 3.016, 0.965), (0.1515, 3.015, 0.9748), (0.3776, 3.016, 0.9721), (0.6037, 3.016, 0.9693), (0.7846, 4.114, 0.5017), (0.7855, 3.982, 0.4528), (0.7854, 4.019, 0.4608), (0.7899, 3.046, 0.7354), (0.7073, 3.119, 0.9702), (0.7673, 3.13, 0.8427), (0.6785, 3.118, 0.9684), (0.1696, 3.117, 0.9745), (0.3958, 3.117, 0.9718), (0.6221, 3.118, 0.9691), (0.1606, 3.117, 0.9672), (0.6924, 3.118, 0.9683), (0.0, 3.116, 0.9766), (0.6129, 3.117, 0.9622), (0.3867, 3.117, 0.965), (0.1515, 3.117, 0.9748), (0.3776, 3.117, 0.9721), (0.6037, 3.117, 0.9693), (0.7886, 3.149, 0.7354), (0.1606, 2.994, 0.9672), (0.6924, 2.995, 0.9683), (0.0, 2.994, 0.9766), (0.6129, 2.995, 0.9622), (0.3867, 2.994, 0.965), (0.1515, 2.994, 0.9748), (0.3776, 2.994, 0.9721), (0.6037, 2.995, 0.9693), (0.7073, 2.996, 0.9702), (0.7691, 3.008, 0.8423), (0.6785, 2.995, 0.9684), (0.1696, 2.994, 0.9745), (0.3958, 2.994, 0.9718), (0.6221, 2.995, 0.9691), (0.7934, 4.192, 0.1113), (0.7943, 4.06, 0.01375), (0.7942, 4.097, 0.02166), (0.8049, 3.088, 0.01846), (0.8036, 3.195, 0.01845), (0.7973, 4.196, -0.05815), (0.7971, 4.036, -0.05538), (0.7969, 4.102, -0.05781), (0.8076, 3.093, -0.05415), (0.8063, 3.2, -0.05416), (0.7073, 3.534, 0.9702), (0.7613, 3.542, 0.8439), (0.6785, 3.533, 0.9684), (0.1696, 3.532, 0.9745), (0.3958, 3.532, 0.9718), (0.6221, 3.532, 0.9691), (0.1606, 3.15, 0.9672), (0.1606, 3.532, 0.9672), (0.6924, 3.533, 0.9683), (0.0, 3.531, 0.9766), (0.6129, 3.532, 0.9622), (0.3867, 3.532, 0.965), (0.1515, 3.532, 0.9748), (0.3776, 3.532, 0.9721), (0.6037, 3.532, 0.9693), (0.7983, 3.676, 0.01223), (0.801, 3.681, -0.0508), (0.8027, 4.196, -0.2992), (0.8026, 4.035, -0.3075), (0.8023, 4.101, -0.2935), (0.8067, 3.855, -0.3034), (0.8056, 4.194, -0.3678), (0.8055, 4.1, -0.4149), (0.8053, 4.17, -0.4101), (0.8096, 3.918, -0.4179), (0.7781, 3.895, 0.7793), (0.7779, 3.933, 0.7872), (0.7891, 3.041, 0.7732), (0.7771, 4.027, 0.8282), (0.7877, 3.143, 0.7732), (0.7822, 3.56, 0.7732), (0.7886, 4.009, 0.3164), (0.7884, 4.046, 0.3243), (0.789, 4.153, 0.3065), (0.7993, 3.193, 0.2671), (0.8007, 3.086, 0.257), (0.794, 3.653, 0.264), (0.6924, 3.151, 0.9683), (0.0, 3.15, 0.9766), (0.6129, 3.151, 0.9622), (0.3867, 3.15, 0.965), (0.1515, 3.15, 0.9748), (0.3776, 3.15, 0.9721), (0.6037, 3.151, 0.9693), (0.7073, 3.152, 0.9702), (0.7668, 3.163, 0.8428), (0.6785, 3.151, 0.9684), (0.1696, 3.15, 0.9745), (0.3958, 3.15, 0.9718), (0.6221, 3.151, 0.9691), (0.7873, 3.176, 0.7732), (0.7073, 3.799, 0.9702), (0.7574, 3.83, 0.8501), (0.6785, 3.797, 0.9684), (0.1696, 3.797, 0.9745), (0.3958, 3.797, 0.9718), (0.6221, 3.797, 0.9691), (0.1606, 3.797, 0.9672), (0.6924, 3.798, 0.9683), (0.0, 3.796, 0.9766), (0.6129, 3.797, 0.9622), (0.3867, 3.797, 0.965), (0.1515, 3.797, 0.9748), (0.3776, 3.797, 0.9721), (0.6037, 3.797, 0.9693), (0.7786, 3.851, 0.7785), (0.8026, 3.29, 0.01722), (0.8053, 3.295, -0.05538), (0.7983, 3.284, 0.2665), (0.7957, 3.929, 0.01324), (0.7985, 3.915, -0.05382), (0.804, 3.974, -0.3061), (0.8069, 4.03, -0.4135), (0.7913, 3.896, 0.2665), (0.7989, 3.622, 0.01294), (0.8016, 3.627, -0.05967), (0.7946, 3.601, 0.2644), (0.9422, 3.142, -0.08471), (0.9412, 3.209, -0.08105), (0.9378, 3.651, -0.07813), (0.9438, 3.819, -0.3359), (0.9458, 3.865, -0.4224), (0.9405, 3.285, -0.07822), (0.9382, 3.615, -0.07766), (0.8196, 2.791, -0.6063), (0.818, 2.859, -0.6011), (0.8189, 2.815, -0.5714), (0.9521, 2.881, -0.5399), (0.9425, 3.185, -0.1159), (0.9417, 3.239, -0.1129), (0.9389, 3.599, -0.1106), (0.9438, 3.735, -0.3203), (0.9454, 3.772, -0.3906), (0.9411, 3.301, -0.1106), (0.9392, 3.57, -0.1102), (0.8163, 2.954, -0.5416), (0.9505, 2.972, -0.4862), (0.8333, 3.099, -0.05812), (0.832, 3.201, -0.05765), (0.8276, 3.625, -0.06201), (0.827, 3.677, -0.06268), (0.8327, 3.85, -0.3076), (0.831, 3.294, -0.05835), (0.8355, 3.914, -0.4169), (0.8194, 2.8, -0.6056), (0.8444, 2.823, -0.5673), (0.9521, 2.881, -0.5399), (0.8189, 2.815, -0.5714), (0.9505, 2.972, -0.4862), (0.8444, 2.823, -0.5673), (0.8096, 4.025, -0.6071), (0.9458, 3.972, -0.6116), (0.9454, 3.879, -0.5799), (0.8355, 4.021, -0.6061), (0.8096, 4.279, -0.4128), (0.8096, 4.223, -0.5867), (0.715, 4.307, -0.4128), (0.715, 4.251, -0.5867), (0.0, 4.307, -0.4128), (0.0, 4.251, -0.5867), (0.8005, 4.035, -0.2113), (0.8003, 4.102, -0.2145), (0.8045, 3.789, -0.207), (0.8007, 4.196, -0.2157), (0.8019, 3.952, -0.2098), (0.9415, 3.755, -0.2383), (0.9419, 3.684, -0.2409), (0.8305, 3.785, -0.2149), (0.7971, 4.102, -0.06703), (0.7975, 4.196, -0.06742), (0.7973, 4.036, -0.06455), (0.8012, 3.688, -0.05998), (0.7987, 3.917, -0.063), (0.938, 3.657, -0.08787), (0.9391, 3.604, -0.1185), (0.8272, 3.684, -0.07194), (0.8004, 4.035, -0.205), (0.8044, 3.785, -0.2007), (0.8017, 3.95, -0.2036), (0.9414, 3.751, -0.2317), (0.9418, 3.68, -0.2355), (0.8304, 3.78, -0.2086), (0.8001, 4.102, -0.2083), (0.8005, 4.196, -0.2094), (0.8143, 4.102, -0.2083), (0.8112, 4.102, -0.06703), (0.8147, 4.196, -0.2094), (0.8116, 4.196, -0.06742), (0.8115, 4.036, -0.06455), (0.8154, 3.688, -0.05998), (0.8128, 3.917, -0.063), (0.8145, 4.035, -0.205), (0.8185, 3.785, -0.2007), (0.8159, 3.95, -0.2036), (0.7073, 4.003, 0.926), (0.7569, 3.995, 0.8954), (0.6785, 4.001, 0.9243), (0.1696, 4.0, 0.9304), (0.3958, 4.001, 0.9277), (0.6221, 4.001, 0.925), (0.1606, 4.0, 0.923), (0.6924, 4.001, 0.9241), (0.0, 4.0, 0.9324), (0.6129, 4.001, 0.9181), (0.3867, 4.001, 0.9208), (0.1515, 4.0, 0.9306), (0.3776, 4.001, 0.9279), (0.6037, 4.001, 0.9252), (0.7846, 4.102, 0.4969), (0.7935, 4.18, 0.1065), (0.7972, 4.185, -0.05811), (0.8027, 4.185, -0.2985), (0.8055, 4.191, -0.3728), (0.7772, 4.016, 0.8234), (0.7891, 4.141, 0.3017), (0.8006, 4.185, -0.2156), (0.7975, 4.185, -0.06738), (0.8005, 4.185, -0.2093), (0.8116, 4.185, -0.06738), (0.8146, 4.185, -0.2093), (0.9451, 3.116, -0.236), (0.9454, 3.057, -0.2324), (0.8369, 3.01, -0.2233), (0.8113, 3.003, -0.2219), (0.8129, 2.213, 0.01911), (0.8136, 2.16, 0.01907), (0.8037, 2.213, 0.2531), (0.8045, 2.16, 0.2531), (0.803, 2.213, 0.2714), (0.8037, 2.16, 0.2713), (0.8024, 2.213, 0.2865), (0.8031, 2.16, 0.2864), (0.7864, 2.214, 0.6949), (0.7855, 2.214, 0.7159), (0.7863, 2.161, 0.7157), (0.7871, 2.161, 0.6947), (0.799, 3.193, 0.2815), (0.8004, 3.086, 0.2714), (0.7987, 3.193, 0.2957), (0.8, 3.086, 0.2855)], [], [(9, 10, 7, 8), (28, 27, 10, 9), (2, 0, 12, 11), (3, 6, 14, 16), (1, 3, 16, 17), (5, 4, 15, 13), (6, 5, 13, 14), (16, 14, 21, 20), (17, 16, 20, 22), (13, 15, 19, 18), (14, 13, 18, 21), (409, 63, 41, 415), (9, 8, 26, 25), (108, 107, 27, 28), (26, 8, 30, 32), (37, 26, 32, 39), (8, 7, 29, 30), (412, 405, 34, 36), (407, 412, 36, 40), (405, 406, 33, 34), (409, 418, 69, 63), (57, 65, 68, 60), (25, 26, 37, 38), (413, 416, 55, 35), (50, 58, 61, 54), (50, 54, 47, 48), (408, 417, 62, 56), (45, 66, 65, 57, 59, 44), (44, 59, 58, 50, 52, 49), (410, 407, 40, 70), (49, 52, 51, 23, 24), (50, 48, 51, 52), (411, 46, 55, 416), (48, 47, 53, 51), (23, 51, 53, 31), (408, 56, 46, 411), (57, 43, 58, 59), (43, 42, 61, 58), (415, 41, 62, 417), (64, 37, 39, 67), (64, 71, 65, 66), (71, 72, 68, 65), (414, 73, 69, 418), (38, 37, 64, 66, 45), (57, 60, 42, 43), (410, 70, 73, 414), (64, 67, 72, 71), (307, 86, 80, 311), (311, 80, 87, 315), (312, 81, 85, 314), (305, 82, 74, 308), (308, 74, 83, 313), (307, 304, 79, 86), (305, 314, 85, 82), (310, 313, 83, 77), (306, 315, 87, 84), (302, 303, 78, 75), (304, 309, 76, 79), (309, 302, 75, 76), (306, 84, 81, 312), (86, 93, 97, 80), (80, 97, 101, 87), (81, 98, 100, 85), (82, 91, 94, 74), (74, 94, 99, 83), (86, 79, 90, 93), (82, 85, 100, 91), (77, 83, 99, 96), (84, 87, 101, 92), (75, 78, 89, 88), (79, 76, 95, 90), (76, 75, 88, 95), (84, 92, 98, 81), (124, 125, 103, 102), (125, 12, 105, 126), (12, 0, 104, 105), (102, 103, 107, 108), (126, 105, 110, 127), (105, 104, 109, 110), (127, 110, 113, 128), (110, 109, 112, 113), (128, 113, 116, 129), (113, 112, 115, 116), (131, 121, 119, 130), (121, 123, 118, 119), (116, 115, 123, 121), (129, 116, 121, 131), (117, 129, 131, 122), (122, 131, 130, 120), (114, 128, 129, 117), (111, 127, 128, 114), (106, 126, 127, 111), (103, 125, 126, 106), (11, 12, 125, 124), (188, 144, 136, 180), (177, 184, 140, 133), (186, 177, 133, 142), (184, 185, 141, 140), (188, 183, 139, 144), (178, 181, 137, 134), (187, 182, 138, 143), (189, 186, 142, 145), (176, 132, 137, 181), (187, 143, 132, 176), (180, 136, 138, 182), (179, 135, 139, 183), (189, 145, 135, 179), (144, 150, 156, 136), (133, 140, 146, 153), (142, 133, 153, 148), (140, 141, 147, 146), (144, 139, 159, 150), (134, 137, 157, 154), (143, 138, 158, 149), (145, 142, 148, 151), (132, 152, 157, 137), (143, 149, 152, 132), (136, 156, 158, 138), (135, 155, 159, 139), (145, 151, 155, 135), (161, 160, 192, 193), (150, 166, 172, 156), (153, 146, 162, 169), (148, 153, 169, 164), (146, 147, 163, 162), (150, 159, 175, 166), (154, 157, 173, 170), (149, 158, 174, 165), (151, 148, 164, 167), (152, 168, 173, 157), (149, 165, 168, 152), (156, 172, 174, 158), (155, 171, 175, 159), (151, 167, 171, 155), (67, 189, 179, 72), (72, 179, 183, 68), (42, 180, 182, 61), (54, 187, 176, 47), (47, 176, 181, 53), (67, 39, 186, 189), (54, 61, 182, 187), (31, 53, 181, 178), (60, 68, 183, 188), (30, 29, 185, 184), (39, 32, 177, 186), (32, 30, 184, 177), (60, 188, 180, 42), (193, 192, 190, 191), (348, 249, 434, 433), (239, 198, 204, 231), (228, 235, 194, 201), (237, 228, 201, 196), (235, 236, 195, 194), (239, 234, 207, 198), (229, 232, 205, 202), (238, 233, 206, 197), (240, 237, 196, 199), (227, 200, 205, 232), (238, 197, 200, 227), (231, 204, 206, 233), (230, 203, 207, 234), (240, 199, 203, 230), (277, 276, 209, 210), (280, 278, 211, 226), (424, 277, 210, 419), (222, 291, 293, 224), (198, 216, 222, 204), (201, 194, 212, 219), (196, 201, 219, 214), (194, 195, 213, 212), (198, 207, 225, 216), (202, 205, 223, 220), (197, 206, 224, 215), (199, 196, 214, 217), (200, 218, 223, 205), (197, 215, 218, 200), (204, 222, 224, 206), (203, 221, 225, 207), (199, 217, 221, 203), (167, 240, 230, 171), (171, 230, 234, 175), (172, 231, 233, 174), (165, 238, 227, 168), (168, 227, 232, 173), (167, 164, 237, 240), (165, 174, 233, 238), (170, 173, 232, 229), (166, 175, 234, 239), (162, 163, 236, 235), (164, 169, 228, 237), (169, 162, 235, 228), (166, 239, 231, 172), (283, 282, 242, 243), (425, 283, 243, 420), (319, 285, 245, 317), (285, 286, 244, 245), (245, 244, 249, 250), (317, 245, 250, 318), (243, 242, 247, 248), (420, 243, 248, 421), (320, 266, 267, 321), (324, 287, 266, 320), (221, 290, 294, 225), (299, 255, 262, 291), (288, 295, 251, 259), (297, 288, 259, 253), (295, 296, 252, 251), (299, 294, 265, 255), (289, 292, 263, 260), (298, 293, 264, 254), (300, 297, 253, 256), (257, 258, 263, 292), (298, 254, 258, 257), (291, 262, 264, 293), (290, 261, 265, 294), (300, 256, 261, 290), (372, 371, 269, 270), (375, 373, 271, 322), (426, 372, 270, 422), (270, 269, 273, 274), (322, 271, 275, 323), (422, 270, 274, 423), (303, 252, 281, 316), (296, 213, 280, 301), (406, 89, 277, 424), (213, 195, 278, 280), (89, 78, 276, 277), (217, 300, 290, 221), (447, 448, 286, 285), (252, 296, 301, 281), (419, 210, 283, 425), (210, 209, 282, 283), (215, 298, 257, 218), (218, 257, 292, 223), (217, 214, 297, 300), (215, 224, 293, 298), (220, 223, 292, 289), (216, 225, 294, 299), (212, 213, 296, 295), (214, 219, 288, 297), (219, 212, 295, 288), (216, 299, 291, 222), (78, 303, 316, 276), (255, 306, 312, 262), (259, 251, 302, 309), (253, 259, 309, 304), (251, 252, 303, 302), (255, 265, 315, 306), (260, 263, 313, 310), (254, 264, 314, 305), (256, 253, 304, 307), (258, 308, 313, 263), (254, 305, 308, 258), (262, 312, 314, 264), (261, 311, 315, 265), (256, 307, 311, 261), (325, 317, 318, 326), (327, 319, 317, 325), (269, 322, 323, 273), (371, 375, 322, 269), (282, 324, 320, 242), (242, 320, 321, 247), (287, 327, 325, 266), (266, 325, 326, 267), (349, 348, 328, 329), (351, 350, 334, 330), (386, 351, 330, 384), (353, 349, 329, 333), (354, 352, 331, 332), (350, 353, 333, 334), (356, 337, 335, 355), (360, 358, 337, 356), (338, 336, 346, 347), (357, 338, 347, 359), (333, 329, 340, 344), (384, 330, 341, 385), (329, 328, 339, 340), (334, 333, 344, 345), (332, 331, 342, 343), (330, 334, 345, 341), (357, 360, 356, 338), (338, 356, 355, 336), (326, 318, 353, 350), (275, 271, 352, 354), (318, 250, 349, 353), (382, 267, 351, 386), (267, 326, 350, 351), (250, 249, 348, 349), (432, 433, 360, 357), (432, 357, 359, 431), (433, 434, 358, 360), (354, 332, 362, 364), (332, 343, 363, 362), (275, 354, 364, 361), (275, 361, 366, 365), (365, 366, 368, 367), (367, 368, 370, 369), (271, 373, 378, 352), (331, 376, 377, 342), (352, 378, 376, 331), (387, 389, 375, 371), (428, 393, 372, 426), (389, 388, 373, 375), (393, 387, 371, 372), (248, 247, 381, 379), (321, 267, 382, 383), (421, 248, 379, 427), (247, 321, 383, 381), (388, 382, 386, 392), (390, 384, 385, 391), (392, 386, 384, 390), (378, 392, 390, 376), (376, 390, 391, 377), (373, 388, 392, 378), (388, 389, 404, 403), (382, 388, 403, 400), (387, 393, 395, 402), (383, 382, 400, 401), (396, 399, 402, 395), (401, 400, 403, 404), (429, 396, 395, 430), (399, 401, 404, 402), (427, 379, 396, 429), (381, 383, 401, 399), (428, 394, 397, 430), (394, 380, 398, 397), (379, 381, 399, 396), (389, 387, 402, 404), (393, 428, 430, 395), (380, 427, 429, 398), (398, 429, 430, 397), (246, 421, 427, 380), (394, 428, 426, 374), (208, 419, 425, 284), (33, 406, 424, 279), (268, 422, 423, 272), (374, 426, 422, 268), (241, 420, 421, 246), (284, 425, 420, 241), (279, 424, 419, 208), (93, 410, 414, 97), (97, 414, 418, 101), (98, 415, 417, 100), (91, 408, 411, 94), (94, 411, 416, 99), (93, 90, 407, 410), (91, 100, 417, 408), (96, 99, 416, 413), (92, 101, 418, 409), (88, 89, 406, 405), (90, 95, 412, 407), (95, 88, 405, 412), (92, 409, 415, 98), (328, 432, 431, 339), (328, 348, 433, 432), (437, 438, 436, 435), (439, 440, 438, 437), (441, 442, 440, 439), (443, 446, 442, 441), (147, 141, 445, 444), (444, 445, 446, 443), (449, 450, 448, 447), (226, 211, 450, 449), (435, 436, 160, 161)])
_k = {(0, 2): 0.32941, (4, 5): 0.36078, (395, 396): 1.0, (397, 398): 1.0, (396, 399): 1.0, (400, 401): 1.0, (398, 429): 1.0, (399, 401): 1.0, (399, 402): 1.0, (400, 403): 1.0, (401, 404): 1.0, (395, 402): 1.0, (403, 404): 1.0, (397, 430): 1.0, (402, 404): 1.0, (396, 429): 1.0, (395, 430): 1.0}
me_plane_001.attributes.new('crease_edge', 'FLOAT', 'EDGE').data.foreach_set('value', [_k.get((min(e.vertices), max(e.vertices)), 0.0) for e in me_plane_001.edges])
_uv = me_plane_001.uv_layers.new(name='UVMap')
_uv.uv.foreach_set('vector', [0.0, 0.0, 0.0, 0.0, 0.0, 0.0, 0.0, 0.0, 0.0, 0.0, 0.0, 0.0, 0.0, 0.0, 0.0, 0.0, 0.0, 0.0, 0.0, 0.0, 0.0, 0.0, 0.0, 0.0, 0.0, 0.0, 0.0, 0.0, 0.0, 0.0, 0.0, 0.0, 0.0, 0.0, 0.0, 0.0, 0.0, 0.0, 0.0, 0.0, 0.0, 0.0, 0.0, 0.0, 0.0, 0.0, 0.0, 0.0, 0.0, 0.0, 0.0, 0.0, 0.0, 0.0, 0.0, 0.0, 0.0, 0.0, 0.0, 0.0, 0.0, 0.0, 0.0, 0.0, 0.0, 0.0, 0.0, 0.0, 0.0, 0.0, 0.0, 0.0, 0.0, 0.0, 0.0, 0.0, 0.0, 0.0, 0.0, 0.0, 0.0, 0.0, 0.0, 0.0, 0.0, 0.0, 0.0, 0.0, 0.0, 0.0, 0.0, 0.0, 0.0, 0.0, 0.0, 0.0, 0.0, 0.0, 0.0, 0.0, 0.0, 0.0, 0.0, 0.0, 0.0, 0.0, 0.0, 0.0, 0.0, 0.0, 0.0, 0.0, 0.0, 0.0, 0.0, 0.0, 0.0, 0.0, 0.0, 0.0, 0.0, 0.0, 0.0, 0.0, 0.0, 0.0, 0.0, 0.0, 0.0, 0.0, 0.0, 0.0, 0.0, 0.0, 0.0, 0.0, 0.0, 0.0, 0.0, 0.0, 0.0, 0.0, 0.0, 0.0, 0.0, 0.0, 0.0, 0.0, 0.0, 0.0, 0.0, 0.0, 0.0, 0.0, 0.0, 0.0, 0.0, 0.0, 0.0, 0.0, 0.0, 0.0, 0.0, 0.0, 0.0, 0.0, 0.0, 0.0, 0.0, 0.0, 0.0, 0.0, 0.0, 0.0, 0.0, 0.0, 0.0, 0.0, 0.0, 0.0, 0.0, 0.0, 0.0, 0.0, 0.0, 0.0, 0.0, 0.0, 0.0, 0.0, 0.0, 0.0, 0.0, 0.0, 0.0, 0.0, 0.0, 0.0, 0.0, 0.0, 0.0, 0.0, 0.0, 0.0, 0.0, 0.0, 0.0, 0.0, 0.0, 0.0, 0.0, 0.0, 0.0, 0.0, 0.0, 0.0, 0.0, 0.0, 0.0, 0.0, 0.0, 0.0, 0.0, 0.0, 0.0, 0.0, 0.0, 0.0, 0.0, 0.0, 0.0, 0.0, 0.0, 0.0, 0.0, 0.0, 0.0, 0.0, 0.0, 0.0, 0.0, 0.0, 0.0, 0.0, 0.0, 0.0, 0.0, 0.0, 0.0, 0.0, 0.0, 0.0, 0.0, 0.0, 0.0, 0.0, 0.0, 0.0, 0.0, 0.0, 0.0, 0.0, 0.0, 0.0, 0.0, 0.0, 0.0, 0.0, 0.0, 0.0, 0.0, 0.0, 0.0, 0.0, 0.0, 0.0, 0.0, 0.0, 0.0, 0.0, 0.0, 0.0, 0.0, 0.0, 0.0, 0.0, 0.0, 0.0, 0.0, 0.0, 0.0, 0.0, 0.0, 0.0, 0.0, 0.0, 0.0, 0.0, 0.0, 0.0, 0.0, 0.0, 0.0, 0.0, 0.0, 0.0, 0.0, 0.0, 0.0, 0.0, 0.0, 0.0, 0.0, 0.0, 0.0, 0.0, 0.0, 0.0, 0.0, 0.0, 0.0, 0.0, 0.0, 0.0, 0.0, 0.0, 0.0, 0.0, 0.0, 0.0, 0.0, 0.0, 0.0, 0.0, 0.0, 0.0, 0.0, 0.0, 0.0, 0.0, 0.0, 0.0, 0.0, 0.0, 0.0, 0.0, 0.0, 0.0, 0.0, 0.0, 0.0, 0.0, 0.0, 0.0, 0.0, 0.0, 0.0, 0.0, 0.0, 0.0, 0.0, 0.0, 0.0, 0.0, 0.0, 0.0, 0.0, 0.0, 0.0, 0.0, 0.0, 0.0, 0.0, 0.0, 0.0, 0.0, 0.0, 0.0, 0.0, 0.0, 0.0, 0.0, 0.0, 0.0, 0.0, 0.0, 0.0, 0.0, 0.0, 0.0, 0.0, 0.0, 0.0, 0.0, 0.0, 0.0, 0.0, 0.0, 0.0, 0.0, 0.0, 0.0, 0.0, 0.0, 0.0, 0.0, 0.0, 0.0, 0.0, 0.0, 0.0, 0.0, 0.0, 0.0, 0.0, 0.0, 0.0, 0.0, 0.0, 0.0, 0.0, 0.0, 0.0, 0.0, 0.0, 0.0, 0.0, 0.0, 0.0, 0.0, 0.0, 0.0, 0.0, 0.0, 0.0, 0.0, 0.0, 0.0, 0.0, 0.0, 0.0, 0.0, 0.0, 0.0, 0.0, 0.0, 0.0, 0.0, 0.0, 0.0, 0.0, 0.0, 0.0, 0.0, 0.0, 0.0, 0.0, 0.0, 0.0, 0.0, 0.0, 0.0, 0.0, 0.0, 0.0, 0.0, 0.0, 0.0, 0.0, 0.0, 0.0, 0.0, 0.0, 0.0, 0.0, 0.0, 0.0, 0.0, 0.0, 0.0, 0.0, 0.0, 0.0, 0.0, 0.0, 0.0, 0.0, 0.0, 0.0, 0.0, 0.0, 0.0, 0.0, 0.0, 0.0, 0.0, 0.0, 0.0, 0.0, 0.0, 0.0, 0.0, 0.0, 0.0, 0.0, 0.0, 0.0, 0.0, 0.0, 0.0, 0.0, 0.0, 0.0, 0.0, 0.0, 0.0, 0.0, 0.0, 0.0, 0.0, 0.0, 0.0, 0.0, 0.0, 0.0, 0.0, 0.0, 0.0, 0.0, 0.0, 0.0, 0.0, 0.0, 0.0, 0.0, 0.0, 0.0, 0.0, 0.0, 0.0, 0.0, 0.0, 0.0, 0.0, 0.0, 0.0, 0.0, 0.0, 0.0, 0.0, 0.0, 0.0, 0.0, 0.0, 0.0, 0.0, 0.0, 0.0, 0.0, 0.0, 0.0, 0.0, 0.0, 0.0, 0.0, 0.0, 0.0, 0.0, 0.0, 0.0, 0.0, 0.0, 0.0, 0.0, 0.0, 0.0, 0.0, 0.0, 0.0, 0.0, 0.0, 0.0, 0.0, 0.0, 0.0, 0.0, 0.0, 0.0, 0.0, 0.0, 0.0, 0.0, 0.0, 0.0, 0.0, 0.0, 0.0, 0.0, 0.0, 0.0, 0.0, 0.0, 0.0, 0.0, 0.0, 0.0, 0.0, 0.0, 0.0, 0.0, 0.0, 0.0, 0.0, 0.0, 0.0, 0.0, 0.0, 0.0, 0.0, 0.0, 0.0, 0.0, 0.0, 0.0, 0.0, 0.0, 0.0, 0.0, 0.0, 0.0, 0.0, 0.0, 0.0, 0.0, 0.0, 0.0, 0.0, 0.0, 0.0, 0.0, 0.0, 0.0, 0.0, 0.0, 0.0, 0.0, 0.0, 0.0, 0.0, 0.0, 0.0, 0.0, 0.0, 0.0, 0.0, 0.0, 0.0, 0.0, 0.0, 0.0, 0.0, 0.0, 0.0, 0.0, 0.0, 0.0, 0.0, 0.0, 0.0, 0.0, 0.0, 0.0, 0.0, 0.0, 0.0, 0.0, 0.0, 0.0, 0.0, 0.0, 0.0, 0.0, 0.0, 0.0, 0.0, 0.0, 0.0, 0.0, 0.0, 0.0, 0.0, 0.0, 0.0, 0.0, 0.0, 0.0, 0.0, 0.0, 0.0, 0.0, 0.0, 0.0, 0.0, 0.0, 0.0, 0.0, 0.0, 0.0, 0.0, 0.0, 0.0, 0.0, 0.0, 0.0, 0.0, 0.0, 0.0, 0.0, 0.0, 0.0, 0.0, 0.0, 0.0, 0.0, 0.0, 0.0, 0.0, 0.0, 0.0, 0.0, 0.0, 0.0, 0.0, 0.0, 0.0, 0.0, 0.0, 0.0, 0.0, 0.0, 0.0, 0.0, 0.0, 0.0, 0.0, 0.0, 0.0, 0.0, 0.0, 0.0, 0.0, 0.0, 0.0, 0.0, 0.0, 0.0, 0.0, 0.0, 0.0, 0.0, 0.0, 0.0, 0.0, 0.0, 0.0, 0.0, 0.0, 0.0, 0.0, 0.0, 0.0, 0.0, 0.0, 0.0, 0.0, 0.0, 0.0, 0.0, 0.0, 0.0, 0.0, 0.0, 0.0, 0.0, 0.0, 0.0, 0.0, 0.0, 0.0, 0.0, 0.0, 0.0, 0.0, 0.0, 0.0, 0.0, 0.0, 0.0, 0.0, 0.0, 0.0, 0.0, 0.0, 0.0, 0.0, 0.0, 0.0, 0.0, 0.0, 0.0, 0.0, 0.0, 0.0, 0.0, 0.0, 0.0, 0.0, 0.0, 0.0, 0.0, 0.0, 0.0, 0.0, 0.0, 0.0, 0.0, 0.0, 0.0, 0.0, 0.0, 0.0, 0.0, 0.0, 0.0, 0.0, 0.0, 0.0, 0.0, 0.0, 0.0, 0.0, 0.0, 0.0, 0.0, 0.0, 0.0, 0.0, 0.0, 0.0, 0.0, 0.0, 0.0, 0.0, 0.0, 0.0, 0.0, 0.0, 0.0, 0.0, 0.0, 0.0, 0.0, 0.0, 0.0, 0.0, 0.0, 0.0, 0.0, 0.0, 0.0, 0.0, 0.0, 0.0, 0.0, 0.0, 0.0, 0.0, 0.0, 0.0, 0.0, 0.0, 0.0, 0.0, 0.0, 0.0, 0.0, 0.0, 0.0, 0.0, 0.0, 0.0, 0.0, 0.0, 0.0, 0.0, 0.0, 0.0, 0.0, 0.0, 0.0, 0.0, 0.0, 0.0, 0.0, 0.0, 0.0, 0.0, 0.0, 0.0, 0.0, 0.0, 0.0, 0.0, 0.0, 0.0, 0.0, 0.0, 0.0, 0.0, 0.0, 0.0, 0.0, 0.0, 0.0, 0.0, 0.0, 0.0, 0.0, 0.0, 0.0, 0.0, 0.0, 0.0, 0.0, 0.0, 0.0, 0.0, 0.0, 0.0, 0.0, 0.0, 0.0, 0.0, 0.0, 0.0, 0.0, 0.0, 0.0, 0.0, 0.0, 0.0, 0.0, 0.0, 0.0, 0.0, 0.0, 0.0, 0.0, 0.0, 0.0, 0.0, 0.0, 0.0, 0.0, 0.0, 0.0, 0.0, 0.0, 0.0, 0.0, 0.0, 0.0, 0.0, 0.0, 0.0, 0.0, 0.0, 0.0, 0.0, 0.0, 0.0, 0.0, 0.0, 0.0, 0.0, 0.0, 0.0, 0.0, 0.0, 0.0, 0.0, 0.0, 0.0, 0.0, 0.0, 0.0, 0.0, 0.0, 0.0, 0.0, 0.0, 0.0, 0.0, 0.0, 0.0, 0.0, 0.0, 0.0, 0.0, 0.0, 0.0, 0.0, 0.0, 0.0, 0.0, 0.0, 0.0, 0.0, 0.0, 0.0, 0.0, 0.0, 0.0, 0.0, 0.0, 0.0, 0.0, 0.0, 0.0, 0.0, 0.0, 0.0, 0.0, 0.0, 0.0, 0.0, 0.0, 0.0, 0.0, 0.0, 0.0, 0.0, 0.0, 0.0, 0.0, 0.0, 0.0, 0.0, 0.0, 0.0, 0.0, 0.0, 0.0, 0.0, 0.0, 0.0, 0.0, 0.0, 0.0, 0.0, 0.0, 0.0, 0.0, 0.0, 0.0, 0.0, 0.0, 0.0, 0.0, 0.0, 0.0, 0.0, 0.0, 0.0, 0.0, 0.0, 0.0, 0.0, 0.0, 0.0, 0.0, 0.0, 0.0, 0.0, 0.0, 0.0, 0.0, 0.0, 0.0, 0.0, 0.0, 0.0, 0.0, 0.0, 0.0, 0.0, 0.0, 0.0, 0.0, 0.0, 0.0, 0.0, 0.0, 0.0, 0.0, 0.0, 0.0, 0.0, 0.0, 0.0, 0.0, 0.0, 0.0, 0.0, 0.0, 0.0, 0.0, 0.0, 0.0, 0.0, 0.0, 0.0, 0.0, 0.0, 0.0, 0.0, 0.0, 0.0, 0.0, 0.0, 0.0, 0.0, 0.0, 0.0, 0.0, 0.0, 0.0, 0.0, 0.0, 0.0, 0.0, 0.0, 0.0, 0.0, 0.0, 0.0, 0.0, 0.0, 0.0, 0.0, 0.0, 0.0, 0.0, 0.0, 0.0, 0.0, 0.0, 0.0, 0.0, 0.0, 0.0, 0.0, 0.0, 0.0, 0.0, 0.0, 0.0, 0.0, 0.0, 0.0, 0.0, 0.0, 0.0, 0.0, 0.0, 0.0, 0.0, 0.0, 0.0, 0.0, 0.0, 0.0, 0.0, 0.0, 0.0, 0.0, 0.0, 0.0, 0.0, 0.0, 0.0, 0.0, 0.0, 0.0, 0.0, 0.0, 0.0, 0.0, 0.0, 0.0, 0.0, 0.0, 0.0, 0.0, 0.0, 0.0, 0.0, 0.0, 0.0, 0.0, 0.0, 0.0, 0.0, 0.0, 0.0, 0.0, 0.0, 0.0, 0.0, 0.0, 0.0, 0.0, 0.0, 0.0, 0.0, 0.0, 0.0, 0.0, 0.0, 0.0, 0.0, 0.0, 0.0, 0.0, 0.0, 0.0, 0.0, 0.0, 0.0, 0.0, 0.0, 0.0, 0.0, 0.0, 0.0, 0.0, 0.0, 0.0, 0.0, 0.0, 0.0, 0.0, 0.0, 0.0, 0.0, 0.0, 0.0, 0.0, 0.0, 0.0, 0.0, 0.0, 0.0, 0.0, 0.0, 0.0, 0.0, 0.0, 0.0, 0.0, 0.0, 0.0, 0.0, 0.0, 0.0, 0.0, 0.0, 0.0, 0.0, 0.0, 0.0, 0.0, 0.0, 0.0, 0.0, 0.0, 0.0, 0.0, 0.0, 0.0, 0.0, 0.0, 0.0, 0.0, 0.0, 0.0, 0.0, 0.0, 0.0, 0.0, 0.0, 0.0, 0.0, 0.0, 0.0, 0.0, 0.0, 0.0, 0.0, 0.0, 0.0, 0.0, 0.0, 0.0, 0.0, 0.0, 0.0, 0.0, 0.0, 0.0, 0.0, 0.0, 0.0, 0.0, 0.0, 0.0, 0.0, 0.0, 0.0, 0.0, 0.0, 0.0, 0.0, 0.0, 0.0, 0.0, 0.0, 0.0, 0.0, 0.0, 0.0, 0.0, 0.0, 0.0, 0.0, 0.0, 0.0, 0.0, 0.0, 0.0, 0.0, 0.0, 0.0, 0.0, 0.0, 0.0, 0.0, 0.0, 0.0, 0.0, 0.0, 0.0, 0.0, 0.0, 0.0, 0.0, 0.0, 0.0, 0.0, 0.0, 0.0, 0.0, 0.0, 0.0, 0.0, 0.0, 0.0, 0.0, 0.0, 0.0, 0.0, 0.0, 0.0, 0.0, 0.0, 0.0, 0.0, 0.0, 0.0, 0.0, 0.0, 0.0, 0.0, 0.0, 0.0, 0.0, 0.0, 0.0, 0.0, 0.0, 0.0, 0.0, 0.0, 0.0, 0.0, 0.0, 0.0, 0.0, 0.0, 0.0, 0.0, 0.0, 0.0, 0.0, 0.0, 0.0, 0.0, 0.0, 0.0, 0.0, 0.0, 0.0, 0.0, 0.0, 0.0, 0.0, 0.0, 0.0, 0.0, 0.0, 0.0, 0.0, 0.0, 0.0, 0.0, 0.0, 0.0, 0.0, 0.0, 0.0, 0.0, 0.0, 0.0, 0.0, 0.0, 0.0, 0.0, 0.0, 0.0, 0.0, 0.0, 0.0, 0.0, 0.0, 0.0, 0.0, 0.0, 0.0, 0.0, 0.0, 0.0, 0.0, 0.0, 0.0, 0.0, 0.0, 0.0, 0.0, 0.0, 0.0, 0.0, 0.0, 0.0, 0.0, 0.0, 0.0, 0.0, 0.0, 0.0, 0.0, 0.0, 0.0, 0.0, 0.0, 0.0, 0.0, 0.0, 0.0, 0.0, 0.0, 0.0, 0.0, 0.0, 0.0, 0.0, 0.0, 0.0, 0.0, 0.0, 0.0, 0.0, 0.0, 0.0, 0.0, 0.0, 0.0, 0.0, 0.0, 0.0, 0.0, 0.0, 0.0, 0.0, 0.0, 0.0, 0.0, 0.0, 0.0, 0.0, 0.0, 0.0, 0.0, 0.0, 0.0, 0.0, 0.0, 0.0, 0.0, 0.0, 0.0, 0.0, 0.0, 0.0, 0.0, 0.0, 0.0, 0.0, 0.0, 0.0, 0.0, 0.0, 0.0, 0.0, 0.0, 0.0, 0.0, 0.0, 0.0, 0.0, 0.0, 0.0, 0.0, 0.0, 0.0, 0.0, 0.0, 0.0, 0.0, 0.0, 0.0, 0.0, 0.0, 0.0, 0.0, 0.0, 0.0, 0.0, 0.0, 0.0, 0.0, 0.0, 0.0, 0.0, 0.0, 0.0, 0.0, 0.0, 0.0, 0.0, 0.0, 0.0, 0.0, 0.0, 0.0, 0.0, 0.0, 0.0, 0.0, 0.0, 0.0, 0.0, 0.0, 0.0, 0.0, 0.0, 0.0, 0.0, 0.0, 0.0, 0.0, 0.0, 0.0, 0.0, 0.0, 0.0, 0.0, 0.0, 0.0, 0.0, 0.0, 0.0, 0.0, 0.0, 0.0, 0.0, 0.0, 0.0, 0.0, 0.0, 0.0, 0.0, 0.0, 0.0, 0.0, 0.0, 0.0, 0.0, 0.0, 0.0, 0.0, 0.0, 0.0, 0.0, 0.0, 0.0, 0.0, 0.0, 0.0, 0.0, 0.0, 0.0, 0.0, 0.0, 0.0, 0.0, 0.0, 0.0, 0.0, 0.0, 0.0, 0.0, 0.0, 0.0, 0.0, 0.0, 0.0, 0.0, 0.0, 0.0, 0.0, 0.0, 0.0, 0.0, 0.0, 0.0, 0.0, 0.0, 0.0, 0.0, 0.0, 0.0, 0.0, 0.0, 0.0, 0.0, 0.0, 0.0, 0.0, 0.0, 0.0, 0.0, 0.0, 0.0, 0.0, 0.0, 0.0, 0.0, 0.0, 0.0, 0.0, 0.0, 0.0, 0.0, 0.0, 0.0, 0.0, 0.0, 0.0, 0.0, 0.0, 0.0, 0.0, 0.0, 0.0, 0.0, 0.0, 0.0, 0.0, 0.0, 0.0, 0.0, 0.0, 0.0, 0.0, 0.0, 0.0, 0.0, 0.0, 0.0, 0.0, 0.0, 0.0, 0.0, 0.0, 0.0, 0.0, 0.0, 0.0, 0.0, 0.0, 0.0, 0.0, 0.0, 0.0, 0.0, 0.0, 0.0, 0.0, 0.0, 0.0, 0.0, 0.0, 0.0, 0.0, 0.0, 0.0, 0.0, 0.0, 0.0, 0.0, 0.0, 0.0, 0.0, 0.0, 0.0, 0.0, 0.0, 0.0, 0.0, 0.0, 0.0, 0.0, 0.0, 0.0, 0.0, 0.0, 0.0, 0.0, 0.0, 0.0, 0.0, 0.0, 0.0, 0.0, 0.0, 0.0, 0.0, 0.0, 0.0, 0.0, 0.0, 0.0, 0.0, 0.0, 0.0, 0.0, 0.0, 0.0, 0.0, 0.0, 0.0, 0.0, 0.0, 0.0, 0.0, 0.0, 0.0, 0.0, 0.0, 0.0, 0.0, 0.0, 0.0, 0.0, 0.0, 0.0, 0.0, 0.0, 0.0, 0.0, 0.0, 0.0, 0.0, 0.0, 0.0, 0.0, 0.0, 0.0, 0.0, 0.0, 0.0, 0.0, 0.0, 0.0, 0.0, 0.0, 0.0, 0.0, 0.0, 0.0, 0.0, 0.0, 0.0, 0.0, 0.0, 0.0, 0.0, 0.0, 0.0, 0.0, 0.0, 0.0, 0.0, 0.0, 0.0, 0.0, 0.0, 0.0, 0.0, 0.0, 0.0, 0.0, 0.0, 0.0, 0.0, 0.0, 0.0, 0.0, 0.0, 0.0, 0.0, 0.0, 0.0, 0.0, 0.0, 0.0, 0.0, 0.0, 0.0, 0.0, 0.0, 0.0, 0.0, 0.0, 0.0, 0.0, 0.0, 0.0, 0.0, 0.0, 0.0, 0.0, 0.0, 0.0, 0.0, 0.0, 0.0, 0.0, 0.0, 0.0, 0.0, 0.0, 0.0, 0.0, 0.0, 0.0, 0.0, 0.0, 0.0, 0.0, 0.0, 0.0, 0.0, 0.0, 0.0, 0.0, 0.0, 0.0, 0.0, 0.0, 0.0, 0.0, 0.0, 0.0, 0.0, 0.0, 0.0, 0.0, 0.0, 0.0, 0.0, 0.0, 0.0, 0.0, 0.0, 0.0, 0.0, 0.0, 0.0, 0.0, 0.0, 0.0, 0.0, 0.0, 0.0, 0.0, 0.0, 0.0, 0.0, 0.0, 0.0, 0.0, 0.0, 0.0, 0.0, 0.0, 0.0, 0.0, 0.0, 0.0, 0.0, 0.0, 0.0, 0.0, 0.0, 0.0, 0.0, 0.0, 0.0, 0.0, 0.0, 0.0, 0.0, 0.0, 0.0, 0.0, 0.0, 0.0, 0.0, 0.0, 0.0, 0.0, 0.0, 0.0, 0.0, 0.0, 0.0, 0.0, 0.0, 0.0, 0.0, 0.0, 0.0, 0.0, 0.0, 0.0, 0.0, 0.0, 0.0, 0.0, 0.0, 0.0, 0.0, 0.0, 0.0, 0.0, 0.0, 0.0, 0.0, 0.0, 0.0, 0.0, 0.0, 0.0, 0.0, 0.0, 0.0, 0.0, 0.0, 0.0, 0.0, 0.0, 0.0, 0.0, 0.0, 0.0, 0.0, 0.0, 0.0, 0.0, 0.0, 0.0, 0.0, 0.0, 0.0, 0.0, 0.0, 0.0, 0.0, 0.0, 0.0, 0.0, 0.0, 0.0, 0.0, 0.0, 0.0, 0.0, 0.0, 0.0, 0.0, 0.0, 0.0, 0.0, 0.0, 0.0, 0.0, 0.0, 0.0, 0.0, 0.0, 0.0, 0.0, 0.0, 0.0, 0.0, 0.0, 0.0, 0.0, 0.0, 0.0, 0.0, 0.0, 0.0, 0.0, 0.0, 0.0, 0.0, 0.0, 0.0, 0.0, 0.0, 0.0, 0.0, 0.0, 0.0, 0.0, 0.0, 0.0, 0.0, 0.0, 0.0, 0.0, 0.0, 0.0, 0.0, 0.0, 0.0, 0.0, 0.0, 0.0, 0.0, 0.0, 0.0, 0.0, 0.0, 0.0, 0.0, 0.0, 0.0, 0.0, 0.0, 0.0, 0.0, 0.0, 0.0, 0.0, 0.0, 0.0, 0.0, 0.0, 0.0, 0.0, 0.0, 0.0, 0.0, 0.0, 0.0, 0.0, 0.0, 0.0, 0.0, 0.0, 0.0, 0.0, 0.0, 0.0, 0.0, 0.0, 0.0, 0.0, 0.0, 0.0, 0.0, 0.0, 0.0, 0.0, 0.0, 0.0, 0.0, 0.0, 0.0, 0.0, 0.0, 0.0, 0.0, 0.0, 0.0, 0.0, 0.0, 0.0, 0.0, 0.0, 0.0, 0.0, 0.0, 0.0, 0.0, 0.0, 0.0, 0.0, 0.0, 0.0, 0.0, 0.0, 0.0, 0.0, 0.0, 0.0, 0.0, 0.0, 0.0, 0.0, 0.0, 0.0, 0.0, 0.0, 0.0, 0.0, 0.0, 0.0, 0.0, 0.0, 0.0, 0.0, 0.0, 0.0, 0.0, 0.0, 0.0, 0.0, 0.0, 0.0, 0.0, 0.0, 0.0, 0.0, 0.0, 0.0, 0.0, 0.0, 0.0, 0.0, 0.0, 0.0, 0.0, 0.0, 0.0, 0.0, 0.0, 0.0, 0.0, 0.0, 0.0, 0.0, 0.0, 0.0, 0.0, 0.0, 0.0, 0.0, 0.0, 0.0, 0.0, 0.0, 0.0, 0.0, 0.0, 0.0, 0.0, 0.0, 0.0, 0.0, 0.0, 0.0, 0.0, 0.0, 0.0, 0.0, 0.0, 0.0, 0.0, 0.0, 0.0, 0.0, 0.0, 0.0, 0.0, 0.0, 0.0, 0.0, 0.0, 0.0, 0.0, 0.0, 0.0, 0.0, 0.0, 0.0, 0.0, 0.0, 0.0, 0.0, 0.0, 0.0, 0.0, 0.0, 0.0, 0.0, 0.0, 0.0, 0.0, 0.0, 0.0, 0.0, 0.0, 0.0, 0.0, 0.0, 0.0, 0.0, 0.0, 0.0, 0.0, 0.0, 0.0, 0.0, 0.0, 0.0, 0.0, 0.0, 0.0, 0.0, 0.0, 0.0, 0.0, 0.0, 0.0, 0.0, 0.0, 0.0, 0.0, 0.0, 0.0, 0.0, 0.0, 0.0, 0.0, 0.0, 0.0, 0.0, 0.0, 0.0, 0.0, 0.0, 0.0, 0.0, 0.0, 0.0, 0.0, 0.0, 0.0, 0.0, 0.0, 0.0, 0.0, 0.0, 0.0, 0.0, 0.0, 0.0, 0.0, 0.0, 0.0, 0.0, 0.0, 0.0, 0.0, 0.0, 0.0, 0.0, 0.0, 0.0, 0.0, 0.0, 0.0, 0.0, 0.0, 0.0, 0.0, 0.0, 0.0, 0.0, 0.0, 0.0, 0.0, 0.0, 0.0, 0.0, 0.0, 0.0, 0.0, 0.0, 0.0, 0.0, 0.0, 0.0, 0.0, 0.0, 0.0, 0.0, 0.0, 0.0, 0.0, 0.0, 0.0, 0.0, 0.0, 0.0, 0.0, 0.0, 0.0, 0.0, 0.0, 0.0, 0.0, 0.0, 0.0, 0.0, 0.0, 0.0, 0.0, 0.0, 0.0, 0.0, 0.0, 0.0, 0.0, 0.0, 0.0, 0.0, 0.0, 0.0, 0.0, 0.0, 0.0, 0.0, 0.0, 0.0, 0.0, 0.0, 0.0, 0.0, 0.0, 0.0, 0.0, 0.0, 0.0, 0.0, 0.0, 0.0, 0.0, 0.0, 0.0, 0.0, 0.0, 0.0, 0.0, 0.0, 0.0, 0.0, 0.0, 0.0, 0.0, 0.0, 0.0, 0.0, 0.0, 0.0, 0.0, 0.0, 0.0, 0.0, 0.0, 0.0, 0.0, 0.0, 0.0, 0.0, 0.0, 0.0, 0.0, 0.0, 0.0, 0.0, 0.0, 0.0, 0.0, 0.0, 0.0, 0.0, 0.0, 0.0, 0.0, 0.0, 0.0, 0.0, 0.0, 0.0, 0.0, 0.0, 0.0, 0.0, 0.0, 0.0, 0.0, 0.0, 0.0, 0.0, 0.0, 0.0, 0.0, 0.0, 0.0, 0.0, 0.0, 0.0, 0.0, 0.0, 0.0, 0.0, 0.0, 0.0, 0.0, 0.0, 0.0, 0.0, 0.0, 0.0, 0.0, 0.0, 0.0, 0.0, 0.0, 0.0, 0.0, 0.0, 0.0, 0.0, 0.0, 0.0, 0.0, 0.0, 0.0, 0.0, 0.0, 0.0, 0.0, 0.0, 0.0, 0.0, 0.0, 0.0, 0.0, 0.0, 0.0, 0.0, 0.0, 0.0, 0.0, 0.0, 0.0, 0.0, 0.0, 0.0, 0.0, 0.0, 0.0, 0.0, 0.0, 0.0, 0.0, 0.0, 0.0, 0.0, 0.0, 0.0, 0.0, 0.0, 0.0, 0.0, 0.0, 0.0, 0.0, 0.0, 0.0, 0.0, 0.0, 0.0, 0.0, 0.0, 0.0, 0.0, 0.0, 0.0, 0.0, 0.0, 0.0, 0.0, 0.0, 0.0, 0.0, 0.0, 0.0, 0.0, 0.0, 0.0, 0.0, 0.0, 0.0, 0.0, 0.0, 0.0, 0.0, 0.0, 0.0, 0.0, 0.0, 0.0, 0.0, 0.0, 0.0, 0.0, 0.0, 0.0, 0.0, 0.0, 0.0, 0.0, 0.0, 0.0, 0.0, 0.0, 0.0, 0.0, 0.0, 0.0, 0.0, 0.0, 0.0, 0.0, 0.0, 0.0, 0.0, 0.0, 0.0, 0.0, 0.0, 0.0, 0.0, 0.0, 0.0, 0.0, 0.0, 0.0, 0.0, 0.0, 0.0, 0.0, 0.0, 0.0, 0.0, 0.0, 0.0, 0.0, 0.0, 0.0, 0.0, 0.0, 0.0, 0.0, 0.0, 0.0, 0.0, 0.0, 0.0, 0.0, 0.0, 0.0, 0.0, 0.0, 0.0, 0.0, 0.0, 0.0, 0.0, 0.0, 0.0, 0.0, 0.0, 0.0, 0.0, 0.0, 0.0, 0.0, 0.0, 0.0, 0.0, 0.0, 0.0, 0.0, 0.0, 0.0, 0.0, 0.0, 0.0, 0.0, 0.0, 0.0, 0.0, 0.0, 0.0, 0.0, 0.0, 0.0, 0.0, 0.0, 0.0, 0.0, 0.0, 0.0, 0.0, 0.0, 0.0, 0.0, 0.0, 0.0, 0.0, 0.0, 0.0, 0.0, 0.0, 0.0, 0.0, 0.0, 0.0, 0.0, 0.0, 0.0, 0.0, 0.0, 0.0, 0.0, 0.0, 0.0, 0.0, 0.0, 0.0, 0.0, 0.0, 0.0, 0.0, 0.0, 0.0, 0.0, 0.0, 0.0, 0.0, 0.0, 0.0, 0.0, 0.0, 0.0, 0.0, 0.0, 0.0, 0.0, 0.0, 0.0, 0.0, 0.0, 0.0, 0.0, 0.0, 0.0, 0.0, 0.0, 0.0, 0.0, 0.0, 0.0, 0.0, 0.0, 0.0, 0.0, 0.0, 0.0, 0.0, 0.0, 0.0, 0.0, 0.0, 0.0, 0.0, 0.0, 0.0, 0.0, 0.0, 0.0, 0.0, 0.0, 0.0, 0.0, 0.0, 0.0, 0.0, 0.0, 0.0, 0.0, 0.0, 0.0, 0.0, 0.0, 0.0, 0.0, 0.0, 0.0, 0.0, 0.0, 0.0, 0.0, 0.0, 0.0, 0.0, 0.0, 0.0, 0.0, 0.0, 0.0, 0.0, 0.0, 0.0, 0.0, 0.0, 0.0, 0.0, 0.0, 0.0, 0.0, 0.0, 0.0, 0.0, 0.0, 0.0, 0.0, 0.0, 0.0, 0.0, 0.0, 0.0, 0.0, 0.0, 0.0, 0.0, 0.0, 0.0, 0.0, 0.0, 0.0, 0.0, 0.0, 0.0, 0.0, 0.0, 0.0, 0.0, 0.0, 0.0, 0.0, 0.0, 0.0, 0.0, 0.0, 0.0, 0.0, 0.0, 0.0, 0.0, 0.0, 0.0, 0.0, 0.0, 0.0, 0.0, 0.0, 0.0, 0.0, 0.0, 0.0, 0.0, 0.0, 0.0, 0.0, 0.0, 0.0, 0.0, 0.0, 0.0, 0.0, 0.0, 0.0, 0.0, 0.0, 0.0, 0.0, 0.0, 0.0, 0.0, 0.0, 0.0, 0.0, 0.0, 0.0, 0.0, 0.0, 0.0, 0.0, 0.0, 0.0, 0.0, 0.0, 0.0, 0.0, 0.0, 0.0, 0.0, 0.0, 0.0, 0.0, 0.0, 0.0, 0.0, 0.0, 0.0, 0.0, 0.0, 0.0, 0.0, 0.0, 0.0, 0.0, 0.0, 0.0, 0.0, 0.0, 0.0, 0.0, 0.0, 0.0, 0.0, 0.0, 0.0, 0.0, 0.0])
me_plane_001.use_remesh_fix_poles = True
me_plane_001.use_remesh_preserve_attributes = False
me_plane_001.use_mirror_vertex_groups = False
me_plane_001.update()
me_plane_002 = bpy.data.meshes.new('Plane.002')
me_plane_002.from_pydata([(0.9115, -0.00507, -0.3175), (0.9017, -0.07898, -0.4932), (0.9115, -0.01587, -0.3431), (0.9017, -0.07088, -0.474), (0.8858, -0.07898, -0.5335), (0.8794, -0.07898, -0.5525), (0.9115, -0.2589, -0.3175), (0.9017, -0.3328, -0.4932), (0.9115, -0.2697, -0.3431), (0.9017, -0.3247, -0.474), (0.8858, -0.3328, -0.5335), (0.8794, -0.3328, -0.5525), (0.0, -0.3874, -0.3175), (0.0, -0.4099, -0.5153), (0.0, -0.3982, -0.3431), (0.0, -0.4018, -0.5078), (0.0, -0.3745, -0.5335), (0.0, -0.3745, -0.5525), (0.4556, -0.3706, -0.5335), (0.4384, -0.3706, -0.5525), (0.4692, -0.3581, -0.3431), (0.4162, -0.3773, -0.5078), (0.4692, -0.3854, -0.5153), (0.4692, -0.3473, -0.3175), (0.8154, -0.07898, -0.6246), (0.8154, -0.3328, -0.6246), (0.5253, -0.3706, -0.6246), (0.5017, -0.3706, -0.6051), (0.847, -0.3328, -0.6051), (0.847, -0.07898, -0.6051), (0.8109, -0.3387, -0.5525), (0.8261, -0.3339, -0.474), (0.8261, -0.342, -0.4932), (0.8189, -0.3387, -0.5335), (0.8256, -0.2869, -0.3542), (0.8342, -0.2744, -0.3175), (0.7647, -0.3394, -0.6246), (0.7867, -0.3394, -0.6051), (0.5294, -0.3642, -0.5335), (0.496, -0.3527, -0.3542), (0.4967, -0.3418, -0.3175), (0.5422, -0.3617, -0.5525), (0.496, -0.3741, -0.474), (0.496, -0.3822, -0.4932), (0.5433, -0.3683, -0.6246), (0.555, -0.3648, -0.6051), (0.5536, -0.3148, -0.5461), (0.7977, -0.2939, -0.5461), (0.5116, -0.326, -0.4746), (0.8116, -0.2896, -0.4746), (0.5116, -0.3334, -0.4921), (0.8116, -0.2969, -0.4921), (0.805, -0.2939, -0.5287), (0.8111, -0.2468, -0.3658), (0.5419, -0.317, -0.5287), (0.5116, -0.3066, -0.3658), (0.5506, -0.361, -0.5525), (0.8061, -0.3391, -0.5525), (0.5502, -0.3674, -0.6246), (0.7608, -0.34, -0.6246), (0.5622, -0.364, -0.6051), (0.7826, -0.3399, -0.6051), (0.8198, -0.2881, -0.3542), (0.5062, -0.3507, -0.3542), (0.8282, -0.2756, -0.3175), (0.5071, -0.3397, -0.3175), (0.5612, -0.3142, -0.5461), (0.7934, -0.2943, -0.5461), (0.5209, -0.3249, -0.4746), (0.8062, -0.2902, -0.4746), (0.5209, -0.3323, -0.4921), (0.8062, -0.2976, -0.4921), (0.8004, -0.2943, -0.5287), (0.5501, -0.3163, -0.5287), (0.8058, -0.2479, -0.3658), (0.5209, -0.3048, -0.3658), (0.0, -0.3984, -0.3532), (0.4162, -0.3589, -0.3532), (0.496, -0.3537, -0.3594), (0.5116, -0.3075, -0.3705), (0.5209, -0.3057, -0.3705), (0.9108, -0.01998, -0.3529), (0.9108, -0.2738, -0.3529), (0.8256, -0.2904, -0.3631), (0.8111, -0.25, -0.3739), (0.8058, -0.251, -0.3739), (0.0, -0.3002, -0.5042), (0.4065, -0.2769, -0.5042), (0.0, -0.297, -0.3568), (0.4065, -0.2594, -0.3568), (0.4162, -0.3602, -0.3641), (0.496, -0.3551, -0.3674), (0.5116, -0.3088, -0.3779), (0.5209, -0.307, -0.3779), (0.4065, -0.2606, -0.3672), (0.0, -0.2972, -0.3672), (0.4162, -0.3759, -0.4956), (0.496, -0.3725, -0.4649), (0.5116, -0.3246, -0.4664), (0.5209, -0.3234, -0.4664), (0.4065, -0.2755, -0.4926), (0.0, -0.2999, -0.4926), (0.4162, -0.3613, -0.373), (0.496, -0.3563, -0.3741), (0.5116, -0.3099, -0.3839), (0.5209, -0.3081, -0.3839), (0.4065, -0.2616, -0.3757), (0.4162, -0.3742, -0.4817), (0.496, -0.3706, -0.4546), (0.5116, -0.3229, -0.4571), (0.5209, -0.3217, -0.4571), (0.4065, -0.274, -0.4794)], [], [(5, 4, 10, 11), (81, 2, 8, 82), (1, 3, 9, 7), (4, 1, 7, 10), (2, 0, 6, 8), (19, 18, 16, 17), (77, 20, 14, 76), (22, 21, 15, 13), (18, 22, 13, 16), (20, 23, 12, 14), (39, 40, 23, 20), (38, 43, 22, 18), (43, 42, 21, 22), (78, 39, 20, 77), (41, 38, 18, 19), (45, 27, 26, 44), (29, 28, 25, 24), (5, 11, 28, 29), (41, 19, 27, 45), (11, 30, 37, 28), (28, 37, 36, 25), (11, 10, 33, 30), (82, 8, 34, 83), (7, 9, 31, 32), (10, 7, 32, 33), (8, 6, 35, 34), (56, 41, 45, 60), (60, 45, 44, 58), (32, 31, 49, 51), (38, 41, 46, 54), (83, 34, 53, 84), (43, 38, 54, 50), (63, 65, 40, 39), (66, 73, 54, 46), (80, 75, 55, 79), (70, 68, 48, 50), (73, 70, 50, 54), (97, 42, 48, 98), (63, 39, 55, 75), (33, 32, 51, 52), (30, 33, 52, 47), (42, 43, 50, 48), (57, 30, 47, 67), (41, 56, 66, 46), (56, 57, 67, 66), (34, 62, 74, 53), (62, 63, 75, 74), (52, 51, 71, 72), (15, 21, 87, 86), (51, 49, 69, 71), (91, 78, 77, 90), (84, 53, 74, 85), (93, 80, 79, 92), (47, 52, 72, 67), (39, 78, 79, 55), (34, 35, 64, 62), (62, 64, 65, 63), (37, 61, 59, 36), (61, 60, 58, 59), (30, 57, 61, 37), (57, 56, 60, 61), (49, 84, 85, 69), (31, 83, 84, 49), (9, 82, 83, 31), (3, 81, 82, 9), (94, 89, 88, 95), (77, 76, 88, 89), (90, 77, 89, 94), (102, 90, 94, 106), (91, 103, 104, 92), (105, 93, 92, 104), (103, 91, 90, 102), (78, 91, 92, 79), (42, 97, 96, 21), (68, 99, 98, 48), (87, 100, 101, 86), (21, 96, 100, 87), (108, 97, 98, 109), (108, 103, 102, 107), (110, 105, 104, 109), (107, 102, 106, 111), (96, 107, 111, 100), (99, 110, 109, 98), (97, 108, 107, 96), (103, 108, 109, 104)])
_k = {(47, 67): 1.0, (49, 69): 1.0, (51, 71): 1.0, (47, 52): 1.0, (49, 84): 1.0, (49, 51): 1.0, (51, 52): 1.0, (54, 73): 1.0, (55, 75): 1.0, (46, 54): 1.0, (48, 98): 1.0, (48, 50): 1.0, (50, 54): 1.0, (46, 66): 1.0, (66, 67): 1.0, (48, 68): 1.0, (50, 70): 1.0, (52, 72): 1.0, (53, 74): 1.0, (74, 75): 1.0, (55, 79): 1.0, (53, 84): 1.0, (79, 92): 1.0, (98, 109): 1.0, (92, 104): 1.0, (104, 109): 1.0}
me_plane_002.attributes.new('crease_edge', 'FLOAT', 'EDGE').data.foreach_set('value', [_k.get((min(e.vertices), max(e.vertices)), 0.0) for e in me_plane_002.edges])
_uv = me_plane_002.uv_layers.new(name='UVMap')
_uv.uv.foreach_set('vector', [0.0, 0.0, 0.0, 0.0, 0.0, 0.0, 0.0, 0.0, 0.0, 0.0, 0.0, 0.0, 0.0, 0.0, 0.0, 0.0, 0.0, 0.0, 0.0, 0.0, 0.0, 0.0, 0.0, 0.0, 0.0, 0.0, 0.0, 0.0, 0.0, 0.0, 0.0, 0.0, 0.0, 0.0, 0.0, 0.0, 0.0, 0.0, 0.0, 0.0, 0.0, 0.0, 0.0, 0.0, 0.0, 0.0, 0.0, 0.0, 0.0, 0.0, 0.0, 0.0, 0.0, 0.0, 0.0, 0.0, 0.0, 0.0, 0.0, 0.0, 0.0, 0.0, 0.0, 0.0, 0.0, 0.0, 0.0, 0.0, 0.0, 0.0, 0.0, 0.0, 0.0, 0.0, 0.0, 0.0, 0.0, 0.0, 0.0, 0.0, 0.0, 0.0, 0.0, 0.0, 0.0, 0.0, 0.0, 0.0, 0.0, 0.0, 0.0, 0.0, 0.0, 0.0, 0.0, 0.0, 0.0, 0.0, 0.0, 0.0, 0.0, 0.0, 0.0, 0.0, 0.0, 0.0, 0.0, 0.0, 0.0, 0.0, 0.0, 0.0, 0.0, 0.0, 0.0, 0.0, 0.0, 0.0, 0.0, 0.0, 0.0, 0.0, 0.0, 0.0, 0.0, 0.0, 0.0, 0.0, 0.0, 0.0, 0.0, 0.0, 0.0, 0.0, 0.0, 0.0, 0.0, 0.0, 0.0, 0.0, 0.0, 0.0, 0.0, 0.0, 0.0, 0.0, 0.0, 0.0, 0.0, 0.0, 0.0, 0.0, 0.0, 0.0, 0.0, 0.0, 0.0, 0.0, 0.0, 0.0, 0.0, 0.0, 0.0, 0.0, 0.0, 0.0, 0.0, 0.0, 0.0, 0.0, 0.0, 0.0, 0.0, 0.0, 0.0, 0.0, 0.0, 0.0, 0.0, 0.0, 0.0, 0.0, 0.0, 0.0, 0.0, 0.0, 0.0, 0.0, 0.0, 0.0, 0.0, 0.0, 0.0, 0.0, 0.0, 0.0, 0.0, 0.0, 0.0, 0.0, 0.0, 0.0, 0.0, 0.0, 0.0, 0.0, 0.0, 0.0, 0.0, 0.0, 0.0, 0.0, 0.0, 0.0, 0.0, 0.0, 0.0, 0.0, 0.0, 0.0, 0.0, 0.0, 0.0, 0.0, 0.0, 0.0, 0.0, 0.0, 0.0, 0.0, 0.0, 0.0, 0.0, 0.0, 0.0, 0.0, 0.0, 0.0, 0.0, 0.0, 0.0, 0.0, 0.0, 0.0, 0.0, 0.0, 0.0, 0.0, 0.0, 0.0, 0.0, 0.0, 0.0, 0.0, 0.0, 0.0, 0.0, 0.0, 0.0, 0.0, 0.0, 0.0, 0.0, 0.0, 0.0, 0.0, 0.0, 0.0, 0.0, 0.0, 0.0, 0.0, 0.0, 0.0, 0.0, 0.0, 0.0, 0.0, 0.0, 0.0, 0.0, 0.0, 0.0, 0.0, 0.0, 0.0, 0.0, 0.0, 0.0, 0.0, 0.0, 0.0, 0.0, 0.0, 0.0, 0.0, 0.0, 0.0, 0.0, 0.0, 0.0, 0.0, 0.0, 0.0, 0.0, 0.0, 0.0, 0.0, 0.0, 0.0, 0.0, 0.0, 0.0, 0.0, 0.0, 0.0, 0.0, 0.0, 0.0, 0.0, 0.0, 0.0, 0.0, 0.0, 0.0, 0.0, 0.0, 0.0, 0.0, 0.0, 0.0, 0.0, 0.0, 0.0, 0.0, 0.0, 0.0, 0.0, 0.0, 0.0, 0.0, 0.0, 0.0, 0.0, 0.0, 0.0, 0.0, 0.0, 0.0, 0.0, 0.0, 0.0, 0.0, 0.0, 0.0, 0.0, 0.0, 0.0, 0.0, 0.0, 0.0, 0.0, 0.0, 0.0, 0.0, 0.0, 0.0, 0.0, 0.0, 0.0, 0.0, 0.0, 0.0, 0.0, 0.0, 0.0, 0.0, 0.0, 0.0, 0.0, 0.0, 0.0, 0.0, 0.0, 0.0, 0.0, 0.0, 0.0, 0.0, 0.0, 0.0, 0.0, 0.0, 0.0, 0.0, 0.0, 0.0, 0.0, 0.0, 0.0, 0.0, 0.0, 0.0, 0.0, 0.0, 0.0, 0.0, 0.0, 0.0, 0.0, 0.0, 0.0, 0.0, 0.0, 0.0, 0.0, 0.0, 0.0, 0.0, 0.0, 0.0, 0.0, 0.0, 0.0, 0.0, 0.0, 0.0, 0.0, 0.0, 0.0, 0.0, 0.0, 0.0, 0.0, 0.0, 0.0, 0.0, 0.0, 0.0, 0.0, 0.0, 0.0, 0.0, 0.0, 0.0, 0.0, 0.0, 0.0, 0.0, 0.0, 0.0, 0.0, 0.0, 0.0, 0.0, 0.0, 0.0, 0.0, 0.0, 0.0, 0.0, 0.0, 0.0, 0.0, 0.0, 0.0, 0.0, 0.0, 0.0, 0.0, 0.0, 0.0, 0.0, 0.0, 0.0, 0.0, 0.0, 0.0, 0.0, 0.0, 0.0, 0.0, 0.0, 0.0, 0.0, 0.0, 0.0, 0.0, 0.0, 0.0, 0.0, 0.0, 0.0, 0.0, 0.0, 0.0, 0.0, 0.0, 0.0, 0.0, 0.0, 0.0, 0.0, 0.0, 0.0, 0.0, 0.0, 0.0, 0.0, 0.0, 0.0, 0.0, 0.0, 0.0, 0.0, 0.0, 0.0, 0.0, 0.0, 0.0, 0.0, 0.0, 0.0, 0.0, 0.0, 0.0, 0.0, 0.0, 0.0, 0.0, 0.0, 0.0, 0.0, 0.0, 0.0, 0.0, 0.0, 0.0, 0.0, 0.0, 0.0, 0.0, 0.0, 0.0, 0.0, 0.0, 0.0, 0.0, 0.0, 0.0, 0.0, 0.0, 0.0, 0.0, 0.0, 0.0, 0.0, 0.0, 0.0, 0.0, 0.0, 0.0, 0.0, 0.0, 0.0, 0.0, 0.0, 0.0, 0.0, 0.0, 0.0, 0.0, 0.0, 0.0, 0.0, 0.0, 0.0, 0.0, 0.0, 0.0, 0.0, 0.0, 0.0, 0.0, 0.0, 0.0, 0.0, 0.0, 0.0, 0.0, 0.0, 0.0, 0.0, 0.0, 0.0, 0.0, 0.0, 0.0, 0.0, 0.0, 0.0, 0.0, 0.0, 0.0, 0.0, 0.0, 0.0, 0.0, 0.0, 0.0, 0.0, 0.0, 0.0, 0.0, 0.0, 0.0, 0.0, 0.0, 0.0, 0.0, 0.0, 0.0, 0.0, 0.0, 0.0, 0.0, 0.0, 0.0, 0.0, 0.0, 0.0, 0.0, 0.0, 0.0, 0.0, 0.0, 0.0, 0.0, 0.0, 0.0, 0.0, 0.0, 0.0, 0.0, 0.0, 0.0, 0.0, 0.0, 0.0, 0.0, 0.0, 0.0, 0.0, 0.0, 0.0, 0.0, 0.0, 0.0, 0.0, 0.0, 0.0, 0.0, 0.0, 0.0, 0.0, 0.0, 0.0, 0.0, 0.0, 0.0, 0.0, 0.0, 0.0, 0.0, 0.0, 0.0, 0.0, 0.0, 0.0, 0.0])
me_plane_002.use_remesh_fix_poles = True
me_plane_002.use_remesh_preserve_attributes = False
me_plane_002.use_mirror_vertex_groups = False
me_plane_002.update()
me_plane_004 = bpy.data.meshes.new('Plane.004')
me_plane_004.from_pydata([(0.7569, 4.006, 0.9003), (0.7073, 4.015, 0.9226), (0.0, 4.013, 0.929), (0.6924, 4.014, 0.9207), (0.6785, 4.014, 0.9208), (0.3867, 4.013, 0.923), (0.1606, 4.013, 0.9251), (0.1515, 4.013, 0.9271), (0.1696, 4.013, 0.9269), (0.3776, 4.013, 0.9244), (0.3958, 4.013, 0.9242), (0.6037, 4.014, 0.9217), (0.6221, 4.014, 0.9215), (0.6129, 4.014, 0.9199), (0.7846, 4.114, 0.5017), (0.7934, 4.192, 0.1553), (0.7975, 4.206, -0.05359), (0.8024, 4.209, -0.2178), (0.8056, 4.194, -0.3678), (0.7771, 4.027, 0.8282), (0.789, 4.153, 0.3065), (0.4652, 4.089, 0.7717), (0.44, 4.093, 0.783), (0.0, 4.07, 0.7863), (0.4325, 4.071, 0.7821), (0.4254, 4.071, 0.7821), (0.3627, 4.071, 0.7832), (0.1733, 4.071, 0.7843), (0.1687, 4.071, 0.7853), (0.1778, 4.071, 0.7852), (0.3581, 4.071, 0.784), (0.3673, 4.071, 0.7839), (0.3874, 4.071, 0.7826), (0.3968, 4.071, 0.7825), (0.3921, 4.071, 0.7817), (0.4792, 4.143, 0.5005), (0.4837, 4.183, 0.1579), (0.4858, 4.195, -0.06129), (0.4883, 4.198, -0.229), (0.4899, 4.184, -0.3654), (0.4755, 4.099, 0.7351), (0.4815, 4.163, 0.3009), (0.7898, 4.16, 0.2682), (0.4819, 4.167, 0.2685), (0.0, 4.161, 0.1571), (0.0, 4.174, -0.0619), (0.0, 4.177, -0.2414), (0.0, 4.163, -0.3654), (0.0, 4.145, 0.2685), (0.4676, 4.061, 0.8053), (0.4343, 4.061, 0.8057), (0.1765, 4.061, 0.8089), (0.1711, 4.061, 0.8078), (0.5353, 4.188, 0.1574), (0.5327, 4.165, 0.3018), (0.4235, 4.061, 0.8058), (0.3721, 4.061, 0.8073), (0.1658, 4.061, 0.809), (0.5258, 4.091, 0.7506), (0.5236, 4.078, 0.798), (0.0, 4.061, 0.8101), (0.5301, 4.142, 0.5007), (0.3667, 4.061, 0.8065), (0.3613, 4.061, 0.8074), (0.4846, 4.084, 0.8063), (0.5378, 4.2, -0.06001), (0.4758, 4.061, 0.8052), (0.5406, 4.204, -0.2271), (0.5425, 4.189, -0.3658), (0.4289, 4.061, 0.8047), (0.5332, 4.169, 0.2685), (0.7977, 4.195, -0.06008), (0.4859, 4.203, -0.06792), (0.0, 4.181, -0.069), (0.5379, 4.208, -0.06662), (0.8023, 4.194, -0.2139), (0.4882, 4.203, -0.225), (0.0, 4.181, -0.2372), (0.5406, 4.208, -0.2232), (0.5401, 4.216, -0.2232), (0.5374, 4.217, -0.06663), (0.7973, 4.222, -0.06009), (0.4855, 4.211, -0.06793), (0.0, 4.19, -0.06901), (0.8018, 4.222, -0.2139), (0.4878, 4.211, -0.2251), (0.0, 4.19, -0.2372), (0.6063, 4.018, 0.9118), (0.1615, 4.017, 0.9152), (0.7674, 4.154, 0.3061), (0.3938, 4.017, 0.9144), (0.1527, 4.017, 0.9172), (0.7372, 4.013, 0.8917), (0.0, 4.017, 0.919), (0.7631, 4.116, 0.5016), (0.3763, 4.017, 0.9146), (0.6886, 4.021, 0.9128), (0.6741, 4.018, 0.9109), (0.6607, 4.018, 0.9111), (0.1702, 4.017, 0.917), (0.7717, 4.191, 0.1554), (0.5885, 4.018, 0.912), (0.756, 4.033, 0.8217), (0.3851, 4.017, 0.9132), (0.7757, 4.206, -0.05413), (0.7804, 4.209, -0.2186), (0.7834, 4.194, -0.3676), (0.5974, 4.018, 0.9102), (0.7682, 4.161, 0.2682), (0.7759, 4.214, -0.06063), (0.7803, 4.214, -0.2147), (0.7754, 4.222, -0.06064), (0.7798, 4.222, -0.2147)], [], [(50, 49, 25, 33), (52, 51, 29, 27), (70, 53, 36, 43), (56, 55, 32, 31), (57, 52, 27, 28), (59, 58, 40, 21), (60, 57, 28, 23), (61, 54, 41, 35), (63, 62, 26, 30), (64, 59, 21, 22), (53, 65, 37, 36), (62, 56, 31, 26), (66, 64, 22, 24), (78, 67, 38, 76), (51, 63, 30, 29), (49, 66, 24, 25), (67, 68, 39, 38), (55, 69, 34, 32), (69, 50, 33, 34), (58, 61, 35, 40), (54, 70, 43, 41), (43, 36, 44, 48), (38, 39, 47, 46), (36, 37, 45, 44), (76, 38, 46, 77), (89, 108, 70, 54), (102, 94, 61, 58), (107, 87, 50, 69), (101, 107, 69, 55), (105, 106, 68, 67), (98, 97, 66, 49), (99, 95, 63, 51), (110, 105, 67, 78), (97, 96, 64, 66), (103, 90, 56, 62), (100, 104, 65, 53), (96, 92, 59, 64), (95, 103, 62, 63), (94, 89, 54, 61), (93, 91, 57, 60), (92, 102, 58, 59), (91, 88, 52, 57), (90, 101, 55, 56), (108, 100, 53, 70), (88, 99, 51, 52), (87, 98, 49, 50), (104, 109, 74, 65), (37, 72, 73, 45), (65, 74, 72, 37), (72, 74, 80, 82), (76, 77, 86, 85), (73, 72, 82, 83), (111, 112, 79, 80), (82, 85, 86, 83), (80, 79, 85, 82), (109, 71, 81, 111), (78, 76, 85, 79), (110, 78, 79, 112), (71, 75, 84, 81), (75, 110, 112, 84), (74, 109, 111, 80), (81, 84, 112, 111), (16, 71, 109, 104), (12, 4, 98, 87), (6, 8, 99, 88), (42, 15, 100, 108), (10, 11, 101, 90), (7, 6, 88, 91), (0, 19, 102, 92), (2, 7, 91, 93), (14, 20, 89, 94), (9, 5, 103, 95), (1, 0, 92, 96), (15, 16, 104, 100), (5, 10, 90, 103), (3, 1, 96, 97), (75, 17, 105, 110), (8, 9, 95, 99), (4, 3, 97, 98), (17, 18, 106, 105), (11, 13, 107, 101), (13, 12, 87, 107), (19, 14, 94, 102), (20, 42, 108, 89)])
_k = {(79, 80): 0.67059, (80, 111): 0.67059, (82, 83): 0.67059, (80, 82): 0.67059, (81, 84): 0.67059, (82, 85): 0.67059, (83, 86): 0.67059, (79, 112): 0.67059, (85, 86): 0.67059, (79, 85): 0.67059, (81, 111): 0.67059, (84, 112): 0.67059}
me_plane_004.attributes.new('crease_edge', 'FLOAT', 'EDGE').data.foreach_set('value', [_k.get((min(e.vertices), max(e.vertices)), 0.0) for e in me_plane_004.edges])
_uv = me_plane_004.uv_layers.new(name='UVMap')
_uv.uv.foreach_set('vector', [0.0, 0.0, 0.0, 0.0, 0.0, 0.0, 0.0, 0.0, 0.0, 0.0, 0.0, 0.0, 0.0, 0.0, 0.0, 0.0, 0.0, 0.0, 0.0, 0.0, 0.0, 0.0, 0.0, 0.0, 0.0, 0.0, 0.0, 0.0, 0.0, 0.0, 0.0, 0.0, 0.0, 0.0, 0.0, 0.0, 0.0, 0.0, 0.0, 0.0, 0.0, 0.0, 0.0, 0.0, 0.0, 0.0, 0.0, 0.0, 0.0, 0.0, 0.0, 0.0, 0.0, 0.0, 0.0, 0.0, 0.0, 0.0, 0.0, 0.0, 0.0, 0.0, 0.0, 0.0, 0.0, 0.0, 0.0, 0.0, 0.0, 0.0, 0.0, 0.0, 0.0, 0.0, 0.0, 0.0, 0.0, 0.0, 0.0, 0.0, 0.0, 0.0, 0.0, 0.0, 0.0, 0.0, 0.0, 0.0, 0.0, 0.0, 0.0, 0.0, 0.0, 0.0, 0.0, 0.0, 0.0, 0.0, 0.0, 0.0, 0.0, 0.0, 0.0, 0.0, 0.0, 0.0, 0.0, 0.0, 0.0, 0.0, 0.0, 0.0, 0.0, 0.0, 0.0, 0.0, 0.0, 0.0, 0.0, 0.0, 0.0, 0.0, 0.0, 0.0, 0.0, 0.0, 0.0, 0.0, 0.0, 0.0, 0.0, 0.0, 0.0, 0.0, 0.0, 0.0, 0.0, 0.0, 0.0, 0.0, 0.0, 0.0, 0.0, 0.0, 0.0, 0.0, 0.0, 0.0, 0.0, 0.0, 0.0, 0.0, 0.0, 0.0, 0.0, 0.0, 0.0, 0.0, 0.0, 0.0, 0.0, 0.0, 0.0, 0.0, 0.0, 0.0, 0.0, 0.0, 0.0, 0.0, 0.0, 0.0, 0.0, 0.0, 0.0, 0.0, 0.0, 0.0, 0.0, 0.0, 0.0, 0.0, 0.0, 0.0, 0.0, 0.0, 0.0, 0.0, 0.0, 0.0, 0.0, 0.0, 0.0, 0.0, 0.0, 0.0, 0.0, 0.0, 0.0, 0.0, 0.0, 0.0, 0.0, 0.0, 0.0, 0.0, 0.0, 0.0, 0.0, 0.0, 0.0, 0.0, 0.0, 0.0, 0.0, 0.0, 0.0, 0.0, 0.0, 0.0, 0.0, 0.0, 0.0, 0.0, 0.0, 0.0, 0.0, 0.0, 0.0, 0.0, 0.0, 0.0, 0.0, 0.0, 0.0, 0.0, 0.0, 0.0, 0.0, 0.0, 0.0, 0.0, 0.0, 0.0, 0.0, 0.0, 0.0, 0.0, 0.0, 0.0, 0.0, 0.0, 0.0, 0.0, 0.0, 0.0, 0.0, 0.0, 0.0, 0.0, 0.0, 0.0, 0.0, 0.0, 0.0, 0.0, 0.0, 0.0, 0.0, 0.0, 0.0, 0.0, 0.0, 0.0, 0.0, 0.0, 0.0, 0.0, 0.0, 0.0, 0.0, 0.0, 0.0, 0.0, 0.0, 0.0, 0.0, 0.0, 0.0, 0.0, 0.0, 0.0, 0.0, 0.0, 0.0, 0.0, 0.0, 0.0, 0.0, 0.0, 0.0, 0.0, 0.0, 0.0, 0.0, 0.0, 0.0, 0.0, 0.0, 0.0, 0.0, 0.0, 0.0, 0.0, 0.0, 0.0, 0.0, 0.0, 0.0, 0.0, 0.0, 0.0, 0.0, 0.0, 0.0, 0.0, 0.0, 0.0, 0.0, 0.0, 0.0, 0.0, 0.0, 0.0, 0.0, 0.0, 0.0, 0.0, 0.0, 0.0, 0.0, 0.0, 0.0, 0.0, 0.0, 0.0, 0.0, 0.0, 0.0, 0.0, 0.0, 0.0, 0.0, 0.0, 0.0, 0.0, 0.0, 0.0, 0.0, 0.0, 0.0, 0.0, 0.0, 0.0, 0.0, 0.0, 0.0, 0.0, 0.0, 0.0, 0.0, 0.0, 0.0, 0.0, 0.0, 0.0, 0.0, 0.0, 0.0, 0.0, 0.0, 0.0, 0.0, 0.0, 0.0, 0.0, 0.0, 0.0, 0.0, 0.0, 0.0, 0.0, 0.0, 0.0, 0.0, 0.0, 0.0, 0.0, 0.0, 0.0, 0.0, 0.0, 0.0, 0.0, 0.0, 0.0, 0.0, 0.0, 0.0, 0.0, 0.0, 0.0, 0.0, 0.0, 0.0, 0.0, 0.0, 0.0, 0.0, 0.0, 0.0, 0.0, 0.0, 0.0, 0.0, 0.0, 0.0, 0.0, 0.0, 0.0, 0.0, 0.0, 0.0, 0.0, 0.0, 0.0, 0.0, 0.0, 0.0, 0.0, 0.0, 0.0, 0.0, 0.0, 0.0, 0.0, 0.0, 0.0, 0.0, 0.0, 0.0, 0.0, 0.0, 0.0, 0.0, 0.0, 0.0, 0.0, 0.0, 0.0, 0.0, 0.0, 0.0, 0.0, 0.0, 0.0, 0.0, 0.0, 0.0, 0.0, 0.0, 0.0, 0.0, 0.0, 0.0, 0.0, 0.0, 0.0, 0.0, 0.0, 0.0, 0.0, 0.0, 0.0, 0.0, 0.0, 0.0, 0.0, 0.0, 0.0, 0.0, 0.0, 0.0, 0.0, 0.0, 0.0, 0.0, 0.0, 0.0, 0.0, 0.0, 0.0, 0.0, 0.0, 0.0, 0.0, 0.0, 0.0, 0.0, 0.0, 0.0, 0.0, 0.0, 0.0, 0.0, 0.0, 0.0, 0.0, 0.0, 0.0, 0.0, 0.0, 0.0, 0.0, 0.0, 0.0, 0.0, 0.0, 0.0, 0.0, 0.0, 0.0, 0.0, 0.0, 0.0, 0.0, 0.0, 0.0, 0.0, 0.0, 0.0, 0.0, 0.0, 0.0, 0.0, 0.0, 0.0, 0.0, 0.0, 0.0, 0.0, 0.0, 0.0, 0.0, 0.0, 0.0, 0.0, 0.0, 0.0, 0.0, 0.0, 0.0, 0.0, 0.0, 0.0, 0.0, 0.0, 0.0, 0.0, 0.0, 0.0, 0.0, 0.0, 0.0, 0.0, 0.0, 0.0, 0.0, 0.0, 0.0, 0.0, 0.0, 0.0, 0.0, 0.0, 0.0, 0.0, 0.0, 0.0, 0.0, 0.0, 0.0, 0.0, 0.0, 0.0, 0.0, 0.0, 0.0, 0.0, 0.0, 0.0, 0.0, 0.0, 0.0, 0.0, 0.0, 0.0, 0.0, 0.0, 0.0, 0.0, 0.0, 0.0, 0.0, 0.0, 0.0, 0.0, 0.0, 0.0, 0.0, 0.0, 0.0, 0.0, 0.0, 0.0, 0.0, 0.0, 0.0, 0.0, 0.0, 0.0, 0.0, 0.0, 0.0, 0.0, 0.0, 0.0, 0.0, 0.0, 0.0, 0.0, 0.0, 0.0, 0.0, 0.0, 0.0, 0.0, 0.0, 0.0, 0.0, 0.0, 0.0, 0.0, 0.0, 0.0, 0.0, 0.0, 0.0, 0.0, 0.0, 0.0, 0.0, 0.0, 0.0, 0.0, 0.0, 0.0, 0.0, 0.0, 0.0, 0.0, 0.0])
me_plane_004.use_remesh_fix_poles = True
me_plane_004.use_remesh_preserve_attributes = False
me_plane_004.use_mirror_vertex_groups = False
me_plane_004.update()
me_plane_003 = bpy.data.meshes.new('Plane.003')
me_plane_003.from_pydata([(0.7772, 1.455, 0.824), (0.7806, 1.435, 0.7944), (0.7929, 1.364, 0.6922), (0.7915, 1.469, 0.8376), (0.8516, 1.115, 0.2479), (0.8516, 1.142, 0.03732), (0.8516, 1.11, 0.2811), (0.8516, 1.134, -0.1217), (0.8516, 1.14, -0.2022), (0.8516, 1.144, -0.2637), (0.8516, 1.155, -0.5307), (0.8516, 1.154, -0.5063), (0.7814, 2.161, 0.8397), (0.8227, 2.16, -0.2123), (0.7816, 2.15, 0.8397), (0.8301, 2.11, -0.5233), (0.8296, 2.113, -0.5021), (0.8242, 2.15, -0.2729), (0.8208, 2.16, -0.1623), (0.8136, 2.16, 0.01907), (0.8034, 2.088, 0.2674), (0.8062, 2.142, 0.2301), (0.8054, 2.16, 0.2292), (0.7832, 2.161, 0.7956), (0.7871, 2.161, 0.6947), (0.7844, 1.492, 0.789), (0.7937, 1.426, 0.6805), (0.8401, 1.212, 0.3361), (0.8028, 2.104, 0.2668), (0.7858, 2.104, 0.7873), (0.7885, 2.104, 0.6827), (0.85, 1.165, 0.2283), (0.8388, 1.187, 0.2564), (0.7815, 1.43, 0.7875), (0.785, 1.488, 0.7816), (0.7837, 2.161, 0.783), (0.7862, 2.104, 0.7743)], [], [(6, 31, 21, 22, 19, 18, 13, 17, 16, 15, 10, 11, 9, 8, 7, 5, 4), (6, 2, 26, 27), (0, 3, 14, 12, 23, 1), (22, 21, 20, 28), (31, 6, 27, 32), (33, 1, 25, 34), (35, 24, 30, 36), (24, 22, 28, 30), (1, 23, 29, 25), (21, 31, 32, 20), (2, 33, 34, 26), (23, 35, 36, 29)])
_k = {(0, 1): 1.0, (2, 33): 1.0, (2, 6): 1.0, (0, 3): 1.0, (4, 5): 1.0, (4, 6): 1.0, (5, 7): 1.0, (7, 8): 1.0, (8, 9): 1.0, (9, 11): 1.0, (10, 11): 1.0, (12, 14): 1.0, (13, 18): 1.0, (3, 14): 1.0, (15, 16): 1.0, (16, 17): 1.0, (13, 17): 1.0, (18, 19): 1.0, (19, 22): 1.0, (22, 24): 1.0, (12, 23): 1.0, (23, 35): 1.0, (10, 15): 1.0, (26, 34): 1.0, (26, 27): 1.0, (28, 30): 1.0, (29, 36): 1.0, (1, 33): 1.0, (25, 34): 1.0, (24, 35): 1.0, (30, 36): 1.0}
me_plane_003.attributes.new('crease_edge', 'FLOAT', 'EDGE').data.foreach_set('value', [_k.get((min(e.vertices), max(e.vertices)), 0.0) for e in me_plane_003.edges])
_uv = me_plane_003.uv_layers.new(name='UVMap')
_uv.uv.foreach_set('vector', [0.0, 0.0, 0.0, 0.0, 0.0, 0.0, 0.0, 0.0, 0.0, 0.0, 0.0, 0.0, 0.0, 0.0, 0.0, 0.0, 0.0, 0.0, 0.0, 0.0, 0.0, 0.0, 0.0, 0.0, 0.0, 0.0, 0.0, 0.0, 0.0, 0.0, 0.0, 0.0, 0.0, 0.0, 0.0, 0.0, 0.0, 0.0, 0.0, 0.0, 0.0, 0.0, 0.0, 0.0, 0.0, 0.0, 0.0, 0.0, 0.0, 0.0, 0.0, 0.0, 0.0, 0.0, 0.0, 0.0, 0.0, 0.0, 0.0, 0.0, 0.0, 0.0, 0.0, 0.0, 0.0, 0.0, 0.0, 0.0, 0.0, 0.0, 0.0, 0.0, 0.0, 0.0, 0.0, 0.0, 0.0, 0.0, 0.0, 0.0, 0.0, 0.0, 0.0, 0.0, 0.0, 0.0, 0.0, 0.0, 0.0, 0.0, 0.0, 0.0, 0.0, 0.0, 0.0, 0.0, 0.0, 0.0, 0.0, 0.0, 0.0, 0.0, 0.0, 0.0, 0.0, 0.0, 0.0, 0.0, 0.0, 0.0, 0.0, 0.0, 0.0, 0.0, 0.0, 0.0, 0.0, 0.0, 0.0, 0.0, 0.0, 0.0, 0.0, 0.0, 0.0, 0.0])
me_plane_003.use_remesh_fix_poles = True
me_plane_003.use_remesh_preserve_attributes = False
me_plane_003.use_mirror_vertex_groups = False
me_plane_003.update()
me_plane_005 = bpy.data.meshes.new('Plane.005')
me_plane_005.from_pydata([(0.7807, 2.214, 0.8399), (0.822, 2.213, -0.2122), (0.7807, 2.214, 0.8399), (0.8285, 2.23, -0.5233), (0.8281, 2.229, -0.5021), (0.7688, 3.03, 0.8424), (0.7899, 3.046, 0.7354), (0.7691, 3.008, 0.8423), (0.8049, 3.088, 0.01846), (0.8076, 3.093, -0.05415), (0.7854, 3.039, 0.7857), (0.8196, 2.791, -0.6063), (0.8189, 2.815, -0.5714), (0.8189, 2.815, -0.5714), (0.8113, 3.003, -0.2219), (0.8129, 2.213, 0.01911), (0.8024, 2.213, 0.2865), (0.7864, 2.214, 0.6949), (0.7828, 2.214, 0.7867), (0.8, 3.086, 0.2855), (0.7901, 2.989, 0.7159), (0.7862, 2.982, 0.7824), (0.8008, 2.272, 0.2599), (0.787, 2.273, 0.681), (0.7839, 2.273, 0.7833), (0.7988, 3.022, 0.259), (0.8023, 2.239, 0.2399), (0.8008, 2.294, 0.2599), (0.8001, 3.068, 0.2389), (0.7988, 3.007, 0.259), (0.786, 3.04, 0.7793), (0.7867, 2.983, 0.774), (0.7829, 2.214, 0.7829), (0.7841, 2.273, 0.779)], [], [(19, 28, 26, 16, 15, 1, 4, 3, 11, 12, 13, 14, 9, 8), (0, 18, 10, 5, 7, 2), (30, 10, 21, 31), (16, 26, 27, 22), (17, 16, 22, 23), (10, 18, 24, 21), (19, 6, 20, 25), (32, 17, 23, 33), (28, 19, 25, 29), (26, 28, 29, 27), (6, 30, 31, 20), (18, 32, 33, 24)])
_k = {(0, 18): 1.0, (0, 2): 1.0, (3, 4): 1.0, (5, 7): 1.0, (10, 30): 1.0, (2, 7): 1.0, (8, 9): 1.0, (5, 10): 1.0, (11, 12): 1.0, (12, 13): 1.0, (13, 14): 1.0, (1, 4): 1.0, (9, 14): 1.0, (1, 15): 1.0, (15, 16): 1.0, (16, 17): 1.0, (17, 32): 1.0, (8, 19): 1.0, (6, 19): 1.0, (3, 11): 1.0, (21, 31): 1.0, (22, 23): 1.0, (23, 33): 1.0, (20, 25): 1.0, (6, 30): 1.0, (20, 31): 1.0, (18, 32): 1.0, (24, 33): 1.0}
me_plane_005.attributes.new('crease_edge', 'FLOAT', 'EDGE').data.foreach_set('value', [_k.get((min(e.vertices), max(e.vertices)), 0.0) for e in me_plane_005.edges])
_uv = me_plane_005.uv_layers.new(name='UVMap')
_uv.uv.foreach_set('vector', [0.0, 0.0, 0.0, 0.0, 0.0, 0.0, 0.0, 0.0, 0.0, 0.0, 0.0, 0.0, 0.0, 0.0, 0.0, 0.0, 0.0, 0.0, 0.0, 0.0, 0.0, 0.0, 0.0, 0.0, 0.0, 0.0, 0.0, 0.0, 0.0, 0.0, 0.0, 0.0, 0.0, 0.0, 0.0, 0.0, 0.0, 0.0, 0.0, 0.0, 0.0, 0.0, 0.0, 0.0, 0.0, 0.0, 0.0, 0.0, 0.0, 0.0, 0.0, 0.0, 0.0, 0.0, 0.0, 0.0, 0.0, 0.0, 0.0, 0.0, 0.0, 0.0, 0.0, 0.0, 0.0, 0.0, 0.0, 0.0, 0.0, 0.0, 0.0, 0.0, 0.0, 0.0, 0.0, 0.0, 0.0, 0.0, 0.0, 0.0, 0.0, 0.0, 0.0, 0.0, 0.0, 0.0, 0.0, 0.0, 0.0, 0.0, 0.0, 0.0, 0.0, 0.0, 0.0, 0.0, 0.0, 0.0, 0.0, 0.0, 0.0, 0.0, 0.0, 0.0, 0.0, 0.0, 0.0, 0.0, 0.0, 0.0, 0.0, 0.0, 0.0, 0.0, 0.0, 0.0, 0.0, 0.0, 0.0, 0.0])
me_plane_005.use_remesh_fix_poles = True
me_plane_005.use_remesh_preserve_attributes = False
me_plane_005.use_mirror_vertex_groups = False
me_plane_005.update()

# ---- objects
ob_light = bpy.data.objects.new('Light', light_light)
ob_camera = bpy.data.objects.new('Camera', cam_camera)
ob_front = bpy.data.objects.new('front', None)
ob_back = bpy.data.objects.new('back', None)
ob_top_002 = bpy.data.objects.new('top.002', None)
ob_side = bpy.data.objects.new('side', None)
ob_fornt = bpy.data.objects.new('fornt', me_plane)
ob_top = bpy.data.objects.new('top', me_plane_001)
ob_bumper_front = bpy.data.objects.new('bumper front', me_plane_002)
ob_door_bak = bpy.data.objects.new('door bak', me_plane_004)
ob_front_door = bpy.data.objects.new('front door', me_plane_003)
ob_back_door = bpy.data.objects.new('back door', me_plane_005)

# ---- transforms, parenting, visibility, modifiers, constraints
ob_light.location = (4.076, 1.005, 5.904)
ob_light.rotation_euler = (0.6503, 0.05522, 1.866)
ob_light.lock_rotations_4d = False
ob_light.empty_display_type = 'ARROWS'
ob_light.color = (0.0, 0.0, 0.0, 0.0)
ob_light.lineart.crease_threshold = 0.0
ob_camera.location = (7.359, -6.926, 4.958)
ob_camera.rotation_euler = (1.109, 0.0, 0.8149)
ob_camera.lock_rotations_4d = False
ob_camera.empty_display_type = 'ARROWS'
ob_camera.color = (0.0, 0.0, 0.0, 0.0)
ob_camera.display_type = 'WIRE'
ob_camera.lineart.crease_threshold = 0.0
ob_front.location = (0.0, 0.0, 0.0)
ob_front.rotation_euler = (1.571, -0.0, -0.0)
ob_front.scale = (0.4264, 0.4264, 0.4264)
ob_front.empty_display_type = 'IMAGE'
ob_front.empty_display_size = 5.0
ob_front.show_empty_image_perspective = False
ob_front.use_empty_image_alpha = True
ob_front.empty_image_side = 'FRONT'
ob_front.color = (1.0, 1.0, 1.0, 0.7)
ob_front.lineart.crease_threshold = 0.0
ob_back.location = (0.0, 0.02729, 0.0)
ob_back.rotation_euler = (1.571, 0.0, 3.142)
ob_back.scale = (0.4277, 0.4277, 0.4277)
ob_back.empty_display_type = 'IMAGE'
ob_back.empty_display_size = 5.0
ob_back.empty_image_depth = 'FRONT'
ob_back.show_empty_image_perspective = False
ob_back.use_empty_image_alpha = True
ob_back.empty_image_side = 'FRONT'
ob_back.color = (1.0, 1.0, 1.0, 0.9)
ob_back.lineart.crease_threshold = 0.0
ob_top_002.location = (0.0, 0.0, -3.97)
ob_top_002.rotation_euler = (0.0, -0.0, 1.571)
ob_top_002.empty_display_type = 'IMAGE'
ob_top_002.empty_display_size = 5.0
ob_top_002.show_empty_image_perspective = False
ob_top_002.use_empty_image_alpha = True
ob_top_002.color = (1.0, 1.0, 1.0, 0.7)
ob_top_002.lineart.crease_threshold = 0.0
ob_side.location = (0.0, 0.0, 0.0)
ob_side.rotation_euler = (1.571, -0.0, 1.571)
ob_side.empty_display_type = 'IMAGE'
ob_side.empty_display_size = 5.0
ob_side.show_empty_image_perspective = False
ob_side.use_empty_image_alpha = True
ob_side.color = (1.0, 1.0, 1.0, 0.7)
ob_side.lineart.crease_threshold = 0.0
ob_fornt.location = (0.0, -2.044, 0.0)
ob_fornt.lineart.crease_threshold = 0.0
_m = ob_fornt.modifiers.new('Mirror', 'MIRROR')
_m.use_clip = True
_m = ob_fornt.modifiers.new('Solidify', 'SOLIDIFY')
_m.thickness = 0.02
_m = ob_fornt.modifiers.new('Subdivision', 'SUBSURF')
_m.uv_smooth = 'PRESERVE_CORNERS'
_m.levels = 3
_m.render_levels = 3
ob_top.location = (0.0, -2.044, 0.0)
ob_top.lineart.crease_threshold = 0.0
_m = ob_top.modifiers.new('Mirror', 'MIRROR')
_m.use_clip = True
_m = ob_top.modifiers.new('Solidify', 'SOLIDIFY')
_m.thickness = 0.02
_m = ob_top.modifiers.new('Subdivision', 'SUBSURF')
_m.uv_smooth = 'PRESERVE_CORNERS'
_m.levels = 3
_m.render_levels = 3
ob_bumper_front.location = (0.0, -2.044, 0.0)
ob_bumper_front.lineart.crease_threshold = 0.0
_m = ob_bumper_front.modifiers.new('Mirror', 'MIRROR')
_m.use_clip = True
_m = ob_bumper_front.modifiers.new('Solidify', 'SOLIDIFY')
_m.thickness = 0.02
_m = ob_bumper_front.modifiers.new('Subdivision', 'SUBSURF')
_m.uv_smooth = 'PRESERVE_CORNERS'
_m.levels = 3
_m.render_levels = 3
ob_door_bak.location = (0.0, -2.044, 0.0)
ob_door_bak.lineart.crease_threshold = 0.0
_m = ob_door_bak.modifiers.new('Mirror', 'MIRROR')
_m.use_clip = True
_m = ob_door_bak.modifiers.new('Solidify', 'SOLIDIFY')
_m.thickness = 0.02
_m = ob_door_bak.modifiers.new('Subdivision', 'SUBSURF')
_m.uv_smooth = 'PRESERVE_CORNERS'
_m.levels = 3
_m.render_levels = 3
ob_front_door.location = (0.0, -2.044, 0.0)
ob_front_door.scale = (0.9807, 1.0, 1.0)
ob_front_door.lineart.crease_threshold = 0.0
_m = ob_front_door.modifiers.new('Mirror', 'MIRROR')
_m.use_clip = True
_m = ob_front_door.modifiers.new('Solidify', 'SOLIDIFY')
_m.thickness = 0.02
_m = ob_front_door.modifiers.new('Subdivision', 'SUBSURF')
_m.uv_smooth = 'PRESERVE_CORNERS'
_m.levels = 3
_m.render_levels = 3
_m = ob_front_door.modifiers.new('Auto Smooth', 'NODES')
_m.node_group = ng_auto_smooth
_gi = [s.identifier for s in ng_auto_smooth.interface.items_tree if s.item_type == 'SOCKET' and s.in_out == 'INPUT']
_m[_gi[1]] = 0.5236  # Angle
ob_back_door.location = (0.0, -2.044, 0.0)
ob_back_door.lineart.crease_threshold = 0.0
_m = ob_back_door.modifiers.new('Mirror', 'MIRROR')
_m.use_clip = True
_m = ob_back_door.modifiers.new('Solidify', 'SOLIDIFY')
_m.thickness = 0.02
_m = ob_back_door.modifiers.new('Subdivision', 'SUBSURF')
_m.uv_smooth = 'PRESERVE_CORNERS'
_m.levels = 3
_m.render_levels = 3

# ---- collection membership
col_collection.objects.link(ob_light)
col_collection.objects.link(ob_camera)
col_reference.objects.link(ob_front)
col_reference.objects.link(ob_back)
col_reference.objects.link(ob_top_002)
col_reference.objects.link(ob_side)
col_body.objects.link(ob_fornt)
col_body.objects.link(ob_top)
col_body.objects.link(ob_bumper_front)
col_body.objects.link(ob_door_bak)
col_body.objects.link(ob_front_door)
col_body.objects.link(ob_back_door)

# ---- scene / render settings (as saved in the file)
scene.camera = ob_camera
scene.frame_start = 1; scene.frame_end = 250; scene.frame_set(9)
scene.render.engine = 'BLENDER_EEVEE_NEXT'
scene.cycles.use_denoising = False
scene.cycles.samples = 128
scene.cycles.sampling_pattern = 'TABULATED_SOBOL'
scene.cycles.use_adaptive_sampling = False
scene.cycles.use_light_tree = False
scene.view_settings.view_transform = 'Filmic'
bpy.context.view_layer.update()
